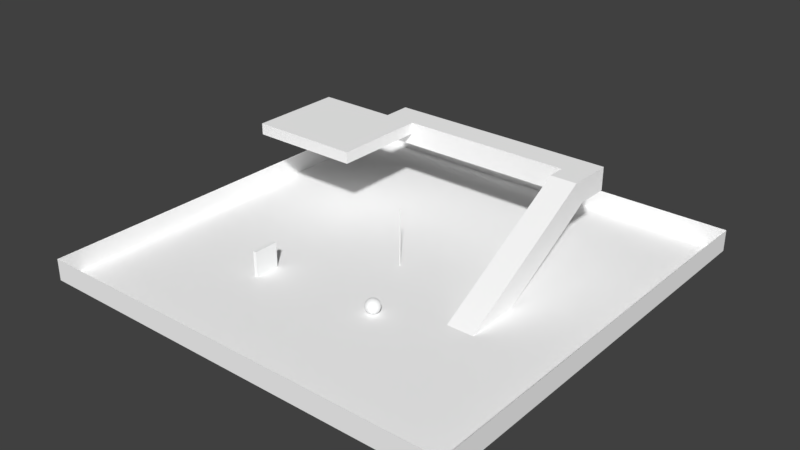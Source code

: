 # Source: level.blend  (saved by Blender 2.79.0; exported with 4.5.12 LTS)
import bpy
from mathutils import Matrix  # noqa: F401  (used for matrix-valued properties, if any)

bpy.ops.wm.read_factory_settings(use_empty=True)
scene = bpy.context.scene
scene.name = 'Scene'

# ---- collections
col_collection_1 = bpy.data.collections.new('Collection 1'); scene.collection.children.link(col_collection_1)
col_collection_11 = bpy.data.collections.new('Collection 11'); scene.collection.children.link(col_collection_11)

# ---- materials (node trees are filled in below, after node groups)
mat_material_001 = bpy.data.materials.new('Material.001')
mat_material_001.alpha_threshold = 0.0
mat_material_001.use_transparent_shadow = False
mat_material_001.diffuse_color = (1.0, 1.0, 1.0, 1.0)
mat_material_001.specular_color = (0.3, 0.5231, 1.0)
mat_material_001.roughness = 0.5
mat_material_003 = bpy.data.materials.new('Material.003')
mat_material_003.alpha_threshold = 0.0
mat_material_003.use_transparent_shadow = False
mat_material_003.diffuse_color = (0.9923, 1.0, 1.0, 1.0)
mat_material_003.specular_color = (0.0, 1.0, 1.0)
mat_material_003.roughness = 0.5
mat_glass = bpy.data.materials.new('Glass')
mat_glass.alpha_threshold = 0.0
mat_glass.use_transparent_shadow = False
mat_glass.specular_color = (0.5, 0.0, 0.0)
mat_glass.roughness = 0.5
mat_material_004 = bpy.data.materials.new('Material.004')
mat_material_004.alpha_threshold = 0.0
mat_material_004.use_transparent_shadow = False
mat_material_004.diffuse_color = (1.0, 1.0, 1.0, 1.0)
mat_material_004.specular_color = (1.0, 0.0, 1.0)
mat_material_004.roughness = 0.5
mat_material = bpy.data.materials.new('Material')
mat_material.alpha_threshold = 0.0
mat_material.use_transparent_shadow = False
mat_material.diffuse_color = (1.0, 1.0, 1.0, 1.0)
mat_material.specular_color = (1.0, 0.0, 1.0)
mat_material.roughness = 0.5

# ---- material node trees

# ---- world
world_world = bpy.data.worlds.new('World'); scene.world = world_world
world_world.color = (0.05088, 0.05088, 0.05088)
world_world.use_sun_shadow = False
world_world.sun_shadow_jitter_overblur = 0.0
world_world.cycles.sampling_method = 'MANUAL'

# ---- meshes
me_cylinder = bpy.data.meshes.new('Cylinder')
me_cylinder.from_pydata([(-0.01219, 8.0, -0.0613), (-0.01219, -3.603e-07, -0.0613), (-0.02392, 8.0, -0.05774), (-0.02392, -3.602e-07, -0.05774), (-0.03472, 8.0, -0.05197), (-0.03472, -3.599e-07, -0.05197), (-0.04419, 8.0, -0.04419), (-0.04419, -3.596e-07, -0.04419), (-0.05197, 8.0, -0.03472), (-0.05197, -3.591e-07, -0.03472), (-0.05774, 8.0, -0.02392), (-0.05774, -3.587e-07, -0.02392), (-0.0613, 8.0, -0.01219), (-0.0613, -3.582e-07, -0.01219), (-0.0625, 8.0, -7.06e-07), (-0.0625, -3.576e-07, -3.563e-07), (-0.0613, 8.0, 0.01219), (-0.0613, -3.571e-07, 0.01219), (-0.05774, 8.0, 0.02392), (-0.05774, -3.566e-07, 0.02392), (-0.05197, 8.0, 0.03472), (-0.05197, -3.561e-07, 0.03472), (-0.04419, 8.0, 0.04419), (-0.04419, -3.557e-07, 0.04419), (-0.03472, 8.0, 0.05197), (-0.03472, -3.554e-07, 0.05197), (-0.02392, 8.0, 0.05774), (-0.02392, -3.551e-07, 0.05774), (-0.01219, 8.0, 0.0613), (-0.01219, -3.549e-07, 0.0613), (2.744e-08, 8.0, 0.0625), (2.744e-08, -3.549e-07, 0.0625), (0.01219, 8.0, 0.0613), (0.01219, -3.549e-07, 0.0613), (0.02392, 8.0, 0.05774), (0.02392, -3.551e-07, 0.05774), (0.03472, 8.0, 0.05197), (0.03472, -3.554e-07, 0.05197), (0.04419, 8.0, 0.04419), (0.04419, -3.557e-07, 0.04419), (0.05197, 8.0, 0.03472), (0.05197, -3.561e-07, 0.03472), (0.05774, 8.0, 0.02392), (0.05774, -3.566e-07, 0.02392), (0.0613, 8.0, 0.01219), (0.0613, -3.571e-07, 0.01219), (0.0625, 8.0, -6.504e-07), (0.0625, -3.576e-07, -3.007e-07), (0.0613, 8.0, -0.01219), (0.0613, -3.582e-07, -0.01219), (0.05774, 8.0, -0.02392), (0.05774, -3.587e-07, -0.02392), (0.05197, 8.0, -0.03472), (0.05197, -3.591e-07, -0.03472), (0.04419, 8.0, -0.04419), (0.04419, -3.596e-07, -0.04419), (0.03472, 8.0, -0.05197), (0.03472, -3.599e-07, -0.05197), (0.02392, 8.0, -0.05774), (0.02392, -3.602e-07, -0.05774), (4.78e-08, 8.0, -0.0625), (0.01219, 8.0, -0.0613), (0.01219, -3.603e-07, -0.0613), (4.78e-08, -3.604e-07, -0.0625), (-0.01219, 8.0, -0.0613), (-0.01219, -3.603e-07, -0.0613), (-0.02392, 8.0, -0.05774), (-0.02392, -3.602e-07, -0.05774), (-0.03472, 8.0, -0.05197), (-0.03472, -3.599e-07, -0.05197), (-0.04419, 8.0, -0.04419), (-0.04419, -3.596e-07, -0.04419), (-0.05197, 8.0, -0.03472), (-0.05197, -3.591e-07, -0.03472), (-0.05774, 8.0, -0.02392), (-0.05774, -3.587e-07, -0.02392), (-0.0613, 8.0, -0.01219), (-0.0613, -3.582e-07, -0.01219), (-0.0625, 8.0, -7.06e-07), (-0.0625, -3.576e-07, -3.563e-07), (-0.0613, 8.0, 0.01219), (-0.0613, -3.571e-07, 0.01219), (-0.05774, 8.0, 0.02392), (-0.05774, -3.566e-07, 0.02392), (-0.05197, 8.0, 0.03472), (-0.05197, -3.561e-07, 0.03472), (-0.04419, 8.0, 0.04419), (-0.04419, -3.557e-07, 0.04419), (-0.03472, 8.0, 0.05197), (-0.03472, -3.554e-07, 0.05197), (-0.02392, 8.0, 0.05774), (-0.02392, -3.551e-07, 0.05774), (-0.01219, 8.0, 0.0613), (-0.01219, -3.549e-07, 0.0613), (2.744e-08, 8.0, 0.0625), (2.744e-08, -3.549e-07, 0.0625), (0.01219, 8.0, 0.0613), (0.01219, -3.549e-07, 0.0613), (0.02392, 8.0, 0.05774), (0.02392, -3.551e-07, 0.05774), (0.03472, 8.0, 0.05197), (0.03472, -3.554e-07, 0.05197), (0.04419, 8.0, 0.04419), (0.04419, -3.557e-07, 0.04419), (0.05197, 8.0, 0.03472), (0.05197, -3.561e-07, 0.03472), (0.05774, 8.0, 0.02392), (0.05774, -3.566e-07, 0.02392), (0.0613, 8.0, 0.01219), (0.0613, -3.571e-07, 0.01219), (0.0625, 8.0, -6.504e-07), (0.0625, -3.576e-07, -3.007e-07), (0.0613, 8.0, -0.01219), (0.0613, -3.582e-07, -0.01219), (0.05774, 8.0, -0.02392), (0.05774, -3.587e-07, -0.02392), (0.05197, 8.0, -0.03472), (0.05197, -3.591e-07, -0.03472), (0.04419, 8.0, -0.04419), (0.04419, -3.596e-07, -0.04419), (0.03472, 8.0, -0.05197), (0.03472, -3.599e-07, -0.05197), (0.02392, 8.0, -0.05774), (0.02392, -3.602e-07, -0.05774), (0.01219, 8.0, -0.0613), (0.01219, -3.603e-07, -0.0613), (4.78e-08, 8.0, -0.0625), (4.78e-08, -3.604e-07, -0.0625)], [], [(127, 125, 123, 121, 119, 117, 115, 113, 111, 109, 107, 105, 103, 101, 99, 97, 95, 93, 91, 89, 87, 85, 83, 81, 79, 77, 75, 73, 71, 69, 67, 65), (1, 64, 60, 63), (3, 2, 64, 1), (124, 126, 0, 66, 68, 70, 72, 74, 76, 78, 80, 82, 84, 86, 88, 90, 92, 94, 96, 98, 100, 102, 104, 106, 108, 110, 112, 114, 116, 118, 120, 122), (5, 4, 2, 3), (7, 6, 4, 5), (9, 8, 6, 7), (11, 10, 8, 9), (13, 12, 10, 11), (15, 14, 12, 13), (17, 16, 14, 15), (19, 18, 16, 17), (21, 20, 18, 19), (23, 22, 20, 21), (25, 24, 22, 23), (27, 26, 24, 25), (29, 28, 26, 27), (31, 30, 28, 29), (33, 32, 30, 31), (35, 34, 32, 33), (37, 36, 34, 35), (39, 38, 36, 37), (41, 40, 38, 39), (43, 42, 40, 41), (45, 44, 42, 43), (47, 46, 44, 45), (49, 48, 46, 47), (51, 50, 48, 49), (53, 52, 50, 51), (55, 54, 52, 53), (57, 56, 54, 55), (59, 58, 56, 57), (62, 61, 58, 59), (63, 60, 61, 62)])
me_cylinder.polygons.foreach_set('use_smooth', [True] * 34)
_uv = me_cylinder.uv_layers.new(name='UVMap')
_uv.uv.foreach_set('vector', [0.5, 0.5313, 0.5061, 0.5306, 0.512, 0.5289, 0.5174, 0.526, 0.5221, 0.5221, 0.526, 0.5174, 0.5289, 0.512, 0.5306, 0.5061, 0.5312, 0.5, 0.5306, 0.4939, 0.5289, 0.488, 0.526, 0.4826, 0.5221, 0.4779, 0.5174, 0.474, 0.512, 0.4711, 0.5061, 0.4694, 0.5, 0.4688, 0.4939, 0.4694, 0.488, 0.4711, 0.4826, 0.474, 0.4779, 0.4779, 0.474, 0.4826, 0.4711, 0.488, 0.4694, 0.4939, 0.4688, 0.5, 0.4694, 0.5061, 0.4711, 0.512, 0.474, 0.5174, 0.4779, 0.5221, 0.4826, 0.526, 0.488, 0.5289, 0.4939, 0.5306, 0.4939, 0.5, 0.4939, 4.5, 0.5, 4.5, 0.5, 0.5, 0.488, 0.5, 0.488, 4.5, 0.4939, 4.5, 0.4939, 0.5, 0.5061, 0.5306, 0.5, 0.5313, 0.4939, 0.5306, 0.488, 0.5289, 0.4826, 0.526, 0.4779, 0.5221, 0.474, 0.5174, 0.4711, 0.512, 0.4694, 0.5061, 0.4688, 0.5, 0.4694, 0.4939, 0.4711, 0.488, 0.474, 0.4826, 0.4779, 0.4779, 0.4826, 0.474, 0.488, 0.4711, 0.4939, 0.4694, 0.5, 0.4688, 0.5061, 0.4694, 0.512, 0.4711, 0.5174, 0.474, 0.5221, 0.4779, 0.526, 0.4826, 0.5289, 0.488, 0.5306, 0.4939, 0.5312, 0.5, 0.5306, 0.5061, 0.5289, 0.512, 0.526, 0.5174, 0.5221, 0.5221, 0.5174, 0.526, 0.512, 0.5289, 0.4826, 0.5, 0.4826, 4.5, 0.488, 4.5, 0.488, 0.5, 0.4779, 0.5, 0.4779, 4.5, 0.4826, 4.5, 0.4826, 0.5, 0.5174, 0.5, 0.5174, 4.5, 0.5221, 4.5, 0.5221, 0.5, 0.512, 0.5, 0.512, 4.5, 0.5174, 4.5, 0.5174, 0.5, 0.5061, 0.5, 0.5061, 4.5, 0.512, 4.5, 0.512, 0.5, 0.5, 0.5, 0.5, 4.5, 0.5061, 4.5, 0.5061, 0.5, 0.4939, 0.5, 0.4939, 4.5, 0.5, 4.5, 0.5, 0.5, 0.488, 0.5, 0.488, 4.5, 0.4939, 4.5, 0.4939, 0.5, 0.4826, 0.5, 0.4826, 4.5, 0.488, 4.5, 0.488, 0.5, 0.4779, 0.5, 0.4779, 4.5, 0.4826, 4.5, 0.4826, 0.5, 0.4826, 0.5, 0.4826, 4.5, 0.4779, 4.5, 0.4779, 0.5, 0.488, 0.5, 0.488, 4.5, 0.4826, 4.5, 0.4826, 0.5, 0.4939, 0.5, 0.4939, 4.5, 0.488, 4.5, 0.488, 0.5, 0.5, 0.5, 0.5, 4.5, 0.4939, 4.5, 0.4939, 0.5, 0.5061, 0.5, 0.5061, 4.5, 0.5, 4.5, 0.5, 0.5, 0.512, 0.5, 0.512, 4.5, 0.5061, 4.5, 0.5061, 0.5, 0.5174, 0.5, 0.5174, 4.5, 0.512, 4.5, 0.512, 0.5, 0.5221, 0.5, 0.5221, 4.5, 0.5174, 4.5, 0.5174, 0.5, 0.4826, 0.5, 0.4826, 4.5, 0.4779, 4.5, 0.4779, 0.5, 0.488, 0.5, 0.488, 4.5, 0.4826, 4.5, 0.4826, 0.5, 0.4939, 0.5, 0.4939, 4.5, 0.488, 4.5, 0.488, 0.5, 0.5, 0.5, 0.5, 4.5, 0.4939, 4.5, 0.4939, 0.5, 0.5061, 0.5, 0.5061, 4.5, 0.5, 4.5, 0.5, 0.5, 0.512, 0.5, 0.512, 4.5, 0.5061, 4.5, 0.5061, 0.5, 0.5174, 0.5, 0.5174, 4.5, 0.512, 4.5, 0.512, 0.5, 0.5221, 0.5, 0.5221, 4.5, 0.5174, 4.5, 0.5174, 0.5, 0.5174, 0.5, 0.5174, 4.5, 0.5221, 4.5, 0.5221, 0.5, 0.512, 0.5, 0.512, 4.5, 0.5174, 4.5, 0.5174, 0.5, 0.5061, 0.5, 0.5061, 4.5, 0.512, 4.5, 0.512, 0.5, 0.5, 0.5, 0.5, 4.5, 0.5061, 4.5, 0.5061, 0.5])
me_cylinder.materials.append(mat_material_001)
me_cylinder.use_remesh_preserve_volume = False
me_cylinder.use_remesh_preserve_attributes = False
me_cylinder.use_mirror_vertex_groups = False
me_cylinder.update()
me_cube_001 = bpy.data.meshes.new('Cube.001')
me_cube_001.from_pydata([(-12.25, 5.986e-07, 13.75), (-12.25, 3.5, 13.75), (-12.25, 4.734e-07, 10.25), (-12.25, 3.5, 10.25), (-11.75, 5.986e-07, 13.75), (-11.75, 3.5, 13.75), (-11.75, 4.734e-07, 10.25), (-11.75, 3.5, 10.25), (-12.25, 4.734e-07, 10.25), (-12.25, 4.734e-07, 10.25), (-12.25, 5.986e-07, 13.75), (-12.25, 5.986e-07, 13.75), (-12.25, 3.5, 13.75), (-12.25, 3.5, 13.75), (-12.25, 3.5, 10.25), (-12.25, 3.5, 10.25), (-11.75, 4.734e-07, 10.25), (-11.75, 4.734e-07, 10.25), (-11.75, 3.5, 10.25), (-11.75, 3.5, 10.25), (-11.75, 5.986e-07, 13.75), (-11.75, 5.986e-07, 13.75), (-11.75, 3.5, 13.75), (-11.75, 3.5, 13.75), (5.075, 1.924, 10.62), (5.108, 1.831, 10.46), (5.138, 1.707, 10.31), (5.162, 1.556, 10.18), (5.18, 1.383, 10.09), (5.191, 1.195, 10.04), (5.195, 1.0, 10.02), (5.191, 0.8049, 10.04), (5.18, 0.6173, 10.09), (5.162, 0.4444, 10.18), (5.138, 0.2929, 10.31), (5.108, 0.1685, 10.46), (5.075, 0.07612, 10.62), (5.038, 0.01922, 10.81), (5.0, 5.118e-07, 11.0), (5.038, 1.981, 10.81), (5.146, 1.924, 10.65), (5.213, 1.831, 10.49), (5.271, 1.707, 10.35), (5.318, 1.556, 10.23), (5.354, 1.383, 10.15), (5.375, 1.195, 10.09), (5.383, 1.0, 10.08), (5.375, 0.8049, 10.09), (5.354, 0.6173, 10.15), (5.318, 0.4444, 10.23), (5.271, 0.2929, 10.35), (5.213, 0.1685, 10.49), (5.146, 0.07612, 10.65), (5.075, 0.01922, 10.82), (5.075, 1.981, 10.82), (5.213, 1.924, 10.68), (5.309, 1.831, 10.54), (5.393, 1.707, 10.41), (5.462, 1.556, 10.31), (5.513, 1.383, 10.23), (5.545, 1.195, 10.18), (5.556, 1.0, 10.17), (5.545, 0.8049, 10.18), (5.513, 0.6173, 10.23), (5.462, 0.4444, 10.31), (5.393, 0.2929, 10.41), (5.309, 0.1685, 10.54), (5.213, 0.07612, 10.68), (5.108, 0.01922, 10.84), (5.108, 1.981, 10.84), (5.271, 1.924, 10.73), (5.393, 1.831, 10.61), (5.5, 1.707, 10.5), (5.588, 1.556, 10.41), (5.653, 1.383, 10.35), (5.694, 1.195, 10.31), (5.707, 1.0, 10.29), (5.694, 0.8049, 10.31), (5.653, 0.6173, 10.35), (5.588, 0.4444, 10.41), (5.5, 0.2929, 10.5), (5.393, 0.1685, 10.61), (5.271, 0.07612, 10.73), (5.138, 0.01922, 10.86), (5.138, 1.981, 10.86), (5.318, 1.924, 10.79), (5.462, 1.831, 10.69), (5.588, 1.707, 10.61), (5.691, 1.556, 10.54), (5.768, 1.383, 10.49), (5.815, 1.195, 10.46), (5.831, 1.0, 10.44), (5.815, 0.8049, 10.46), (5.768, 0.6173, 10.49), (5.691, 0.4444, 10.54), (5.588, 0.2929, 10.61), (5.462, 0.1685, 10.69), (5.318, 0.07612, 10.79), (5.162, 0.01922, 10.89), (5.162, 1.981, 10.89), (5.354, 1.924, 10.85), (5.513, 1.831, 10.79), (5.653, 1.707, 10.73), (5.768, 1.556, 10.68), (5.854, 1.383, 10.65), (5.906, 1.195, 10.62), (5.924, 1.0, 10.62), (5.906, 0.8049, 10.62), (5.854, 0.6173, 10.65), (5.768, 0.4444, 10.68), (5.653, 0.2929, 10.73), (5.513, 0.1685, 10.79), (5.354, 0.07612, 10.85), (5.18, 0.01922, 10.93), (5.18, 1.981, 10.93), (5.375, 1.924, 10.93), (5.545, 1.831, 10.89), (5.694, 1.707, 10.86), (5.815, 1.556, 10.84), (5.906, 1.383, 10.82), (5.962, 1.195, 10.81), (5.981, 1.0, 10.8), (5.962, 0.8049, 10.81), (5.906, 0.6173, 10.82), (5.815, 0.4444, 10.84), (5.694, 0.2929, 10.86), (5.545, 0.1685, 10.89), (5.375, 0.07612, 10.93), (5.191, 0.01922, 10.96), (5.191, 1.981, 10.96), (5.383, 1.924, 11.0), (5.556, 1.831, 11.0), (5.707, 1.707, 11.0), (5.831, 1.556, 11.0), (5.924, 1.383, 11.0), (5.981, 1.195, 11.0), (6.0, 1.0, 11.0), (5.981, 0.8049, 11.0), (5.924, 0.6173, 11.0), (5.831, 0.4444, 11.0), (5.707, 0.2929, 11.0), (5.556, 0.1685, 11.0), (5.383, 0.07612, 11.0), (5.195, 0.01922, 11.0), (5.195, 1.981, 11.0), (5.375, 1.924, 11.07), (5.545, 1.831, 11.11), (5.694, 1.707, 11.14), (5.815, 1.556, 11.16), (5.906, 1.383, 11.18), (5.962, 1.195, 11.19), (5.981, 1.0, 11.2), (5.962, 0.8049, 11.19), (5.906, 0.6173, 11.18), (5.815, 0.4444, 11.16), (5.694, 0.2929, 11.14), (5.545, 0.1685, 11.11), (5.375, 0.07612, 11.07), (5.191, 0.01922, 11.04), (5.191, 1.981, 11.04), (5.354, 1.924, 11.15), (5.513, 1.831, 11.21), (5.653, 1.707, 11.27), (5.768, 1.556, 11.32), (5.854, 1.383, 11.35), (5.906, 1.195, 11.38), (5.924, 1.0, 11.38), (5.906, 0.8049, 11.38), (5.854, 0.6173, 11.35), (5.768, 0.4444, 11.32), (5.653, 0.2929, 11.27), (5.513, 0.1685, 11.21), (5.354, 0.07612, 11.15), (5.18, 0.01922, 11.07), (5.18, 1.981, 11.07), (5.318, 1.924, 11.21), (5.462, 1.831, 11.31), (5.588, 1.707, 11.39), (5.691, 1.556, 11.46), (5.768, 1.383, 11.51), (5.815, 1.195, 11.54), (5.831, 1.0, 11.56), (5.815, 0.8049, 11.54), (5.768, 0.6173, 11.51), (5.691, 0.4444, 11.46), (5.588, 0.2929, 11.39), (5.462, 0.1685, 11.31), (5.318, 0.07612, 11.21), (5.162, 0.01922, 11.11), (5.162, 1.981, 11.11), (5.271, 1.924, 11.27), (5.393, 1.831, 11.39), (5.5, 1.707, 11.5), (5.588, 1.556, 11.59), (5.653, 1.383, 11.65), (5.694, 1.195, 11.69), (5.707, 1.0, 11.71), (5.694, 0.8049, 11.69), (5.653, 0.6173, 11.65), (5.588, 0.4444, 11.59), (5.5, 0.2929, 11.5), (5.393, 0.1685, 11.39), (5.271, 0.07612, 11.27), (5.138, 0.01922, 11.14), (5.138, 1.981, 11.14), (5.213, 1.924, 11.32), (5.309, 1.831, 11.46), (5.393, 1.707, 11.59), (5.462, 1.556, 11.69), (5.513, 1.383, 11.77), (5.545, 1.195, 11.82), (5.556, 1.0, 11.83), (5.545, 0.8049, 11.82), (5.513, 0.6173, 11.77), (5.462, 0.4444, 11.69), (5.393, 0.2929, 11.59), (5.309, 0.1685, 11.46), (5.213, 0.07612, 11.32), (5.108, 0.01922, 11.16), (5.108, 1.981, 11.16), (5.146, 1.924, 11.35), (5.213, 1.831, 11.51), (5.271, 1.707, 11.65), (5.318, 1.556, 11.77), (5.354, 1.383, 11.85), (5.375, 1.195, 11.91), (5.383, 1.0, 11.92), (5.375, 0.8049, 11.91), (5.354, 0.6173, 11.85), (5.318, 0.4444, 11.77), (5.271, 0.2929, 11.65), (5.213, 0.1685, 11.51), (5.146, 0.07612, 11.35), (5.075, 0.01922, 11.18), (5.075, 1.981, 11.18), (5.075, 1.924, 11.38), (5.108, 1.831, 11.54), (5.138, 1.707, 11.69), (5.162, 1.556, 11.82), (5.18, 1.383, 11.91), (5.191, 1.195, 11.96), (5.195, 1.0, 11.98), (5.191, 0.8049, 11.96), (5.18, 0.6173, 11.91), (5.162, 0.4444, 11.82), (5.138, 0.2929, 11.69), (5.108, 0.1685, 11.54), (5.075, 0.07612, 11.38), (5.038, 0.01922, 11.19), (5.038, 1.981, 11.19), (5.0, 1.924, 11.38), (5.0, 1.831, 11.56), (5.0, 1.707, 11.71), (5.0, 1.556, 11.83), (5.0, 1.383, 11.92), (5.0, 1.195, 11.98), (5.0, 1.0, 12.0), (5.0, 0.8049, 11.98), (5.0, 0.6173, 11.92), (5.0, 0.4444, 11.83), (5.0, 0.2929, 11.71), (5.0, 0.1685, 11.56), (5.0, 0.07612, 11.38), (5.0, 0.01922, 11.2), (5.0, 1.981, 11.2), (4.925, 1.924, 11.38), (4.892, 1.831, 11.54), (4.862, 1.707, 11.69), (4.838, 1.556, 11.82), (4.82, 1.383, 11.91), (4.809, 1.195, 11.96), (4.805, 1.0, 11.98), (4.809, 0.8049, 11.96), (4.82, 0.6173, 11.91), (4.838, 0.4444, 11.82), (4.862, 0.2929, 11.69), (4.892, 0.1685, 11.54), (4.925, 0.07612, 11.38), (4.962, 0.01922, 11.19), (4.962, 1.981, 11.19), (4.854, 1.924, 11.35), (4.787, 1.831, 11.51), (4.729, 1.707, 11.65), (4.682, 1.556, 11.77), (4.646, 1.383, 11.85), (4.625, 1.195, 11.91), (4.617, 1.0, 11.92), (4.625, 0.8049, 11.91), (4.646, 0.6173, 11.85), (4.682, 0.4444, 11.77), (4.729, 0.2929, 11.65), (4.787, 0.1685, 11.51), (4.854, 0.07612, 11.35), (4.925, 0.01922, 11.18), (4.925, 1.981, 11.18), (5.0, 2.0, 11.0), (4.787, 1.924, 11.32), (4.691, 1.831, 11.46), (4.607, 1.707, 11.59), (4.538, 1.556, 11.69), (4.487, 1.383, 11.77), (4.455, 1.195, 11.82), (4.444, 1.0, 11.83), (4.455, 0.8049, 11.82), (4.487, 0.6173, 11.77), (4.538, 0.4444, 11.69), (4.607, 0.2929, 11.59), (4.691, 0.1685, 11.46), (4.787, 0.07612, 11.32), (4.892, 0.01922, 11.16), (4.892, 1.981, 11.16), (4.729, 1.924, 11.27), (4.607, 1.831, 11.39), (4.5, 1.707, 11.5), (4.412, 1.556, 11.59), (4.347, 1.383, 11.65), (4.306, 1.195, 11.69), (4.293, 1.0, 11.71), (4.306, 0.8049, 11.69), (4.347, 0.6173, 11.65), (4.412, 0.4444, 11.59), (4.5, 0.2929, 11.5), (4.607, 0.1685, 11.39), (4.729, 0.07612, 11.27), (4.862, 0.01922, 11.14), (4.862, 1.981, 11.14), (4.682, 1.924, 11.21), (4.538, 1.831, 11.31), (4.412, 1.707, 11.39), (4.309, 1.556, 11.46), (4.232, 1.383, 11.51), (4.185, 1.195, 11.54), (4.169, 1.0, 11.56), (4.185, 0.8049, 11.54), (4.232, 0.6173, 11.51), (4.309, 0.4444, 11.46), (4.412, 0.2929, 11.39), (4.538, 0.1685, 11.31), (4.682, 0.07612, 11.21), (4.838, 0.01922, 11.11), (4.838, 1.981, 11.11), (4.646, 1.924, 11.15), (4.487, 1.831, 11.21), (4.347, 1.707, 11.27), (4.232, 1.556, 11.32), (4.146, 1.383, 11.35), (4.094, 1.195, 11.38), (4.076, 1.0, 11.38), (4.094, 0.8049, 11.38), (4.146, 0.6173, 11.35), (4.232, 0.4444, 11.32), (4.347, 0.2929, 11.27), (4.487, 0.1685, 11.21), (4.646, 0.07612, 11.15), (4.82, 0.01922, 11.07), (4.82, 1.981, 11.07), (4.625, 1.924, 11.07), (4.455, 1.831, 11.11), (4.306, 1.707, 11.14), (4.185, 1.556, 11.16), (4.094, 1.383, 11.18), (4.038, 1.195, 11.19), (4.019, 1.0, 11.2), (4.038, 0.8049, 11.19), (4.094, 0.6173, 11.18), (4.185, 0.4444, 11.16), (4.306, 0.2929, 11.14), (4.455, 0.1685, 11.11), (4.625, 0.07612, 11.07), (4.809, 0.01922, 11.04), (4.809, 1.981, 11.04), (4.617, 1.924, 11.0), (4.444, 1.831, 11.0), (4.293, 1.707, 11.0), (4.169, 1.556, 11.0), (4.076, 1.383, 11.0), (4.019, 1.195, 11.0), (4.0, 1.0, 11.0), (4.019, 0.8049, 11.0), (4.076, 0.6173, 11.0), (4.169, 0.4444, 11.0), (4.293, 0.2929, 11.0), (4.444, 0.1685, 11.0), (4.617, 0.07612, 11.0), (4.805, 0.01922, 11.0), (4.805, 1.981, 11.0), (4.625, 1.924, 10.93), (4.455, 1.831, 10.89), (4.306, 1.707, 10.86), (4.185, 1.556, 10.84), (4.094, 1.383, 10.82), (4.038, 1.195, 10.81), (4.019, 1.0, 10.8), (4.038, 0.8049, 10.81), (4.094, 0.6173, 10.82), (4.185, 0.4444, 10.84), (4.306, 0.2929, 10.86), (4.455, 0.1685, 10.89), (4.625, 0.07612, 10.93), (4.809, 0.01922, 10.96), (4.809, 1.981, 10.96), (4.646, 1.924, 10.85), (4.487, 1.831, 10.79), (4.347, 1.707, 10.73), (4.232, 1.556, 10.68), (4.146, 1.383, 10.65), (4.094, 1.195, 10.62), (4.076, 1.0, 10.62), (4.094, 0.8049, 10.62), (4.146, 0.6173, 10.65), (4.232, 0.4444, 10.68), (4.347, 0.2929, 10.73), (4.487, 0.1685, 10.79), (4.646, 0.07612, 10.85), (4.82, 0.01922, 10.93), (4.82, 1.981, 10.93), (4.682, 1.924, 10.79), (4.538, 1.831, 10.69), (4.412, 1.707, 10.61), (4.309, 1.556, 10.54), (4.232, 1.383, 10.49), (4.185, 1.195, 10.46), (4.169, 1.0, 10.44), (4.185, 0.8049, 10.46), (4.232, 0.6173, 10.49), (4.309, 0.4444, 10.54), (4.412, 0.2929, 10.61), (4.538, 0.1685, 10.69), (4.682, 0.07612, 10.79), (4.838, 0.01922, 10.89), (4.838, 1.981, 10.89), (4.729, 1.924, 10.73), (4.607, 1.831, 10.61), (4.5, 1.707, 10.5), (4.412, 1.556, 10.41), (4.347, 1.383, 10.35), (4.306, 1.195, 10.31), (4.293, 1.0, 10.29), (4.306, 0.8049, 10.31), (4.347, 0.6173, 10.35), (4.412, 0.4444, 10.41), (4.5, 0.2929, 10.5), (4.607, 0.1685, 10.61), (4.729, 0.07612, 10.73), (4.862, 0.01922, 10.86), (4.862, 1.981, 10.86), (4.787, 1.924, 10.68), (4.691, 1.831, 10.54), (4.607, 1.707, 10.41), (4.538, 1.556, 10.31), (4.487, 1.383, 10.23), (4.455, 1.195, 10.18), (4.444, 1.0, 10.17), (4.455, 0.8049, 10.18), (4.487, 0.6173, 10.23), (4.538, 0.4444, 10.31), (4.607, 0.2929, 10.41), (4.691, 0.1685, 10.54), (4.787, 0.07612, 10.68), (4.892, 0.01922, 10.84), (4.892, 1.981, 10.84), (4.854, 1.924, 10.65), (4.787, 1.831, 10.49), (4.729, 1.707, 10.35), (4.682, 1.556, 10.23), (4.646, 1.383, 10.15), (4.625, 1.195, 10.09), (4.617, 1.0, 10.08), (4.625, 0.8049, 10.09), (4.646, 0.6173, 10.15), (4.682, 0.4444, 10.23), (4.729, 0.2929, 10.35), (4.787, 0.1685, 10.49), (4.854, 0.07612, 10.65), (4.925, 0.01922, 10.82), (4.925, 1.981, 10.82), (4.925, 1.924, 10.62), (4.892, 1.831, 10.46), (4.862, 1.707, 10.31), (4.838, 1.556, 10.18), (4.82, 1.383, 10.09), (4.809, 1.195, 10.04), (4.805, 1.0, 10.02), (4.809, 0.8049, 10.04), (4.82, 0.6173, 10.09), (4.838, 0.4444, 10.18), (4.862, 0.2929, 10.31), (4.892, 0.1685, 10.46), (4.925, 0.07612, 10.62), (4.962, 0.01922, 10.81), (4.962, 1.981, 10.81), (5.0, 1.924, 10.62), (5.0, 1.831, 10.44), (5.0, 1.707, 10.29), (5.0, 1.556, 10.17), (5.0, 1.383, 10.08), (5.0, 1.195, 10.02), (5.0, 1.0, 10.0), (5.0, 0.8049, 10.02), (5.0, 0.6173, 10.08), (5.0, 0.4444, 10.17), (5.0, 0.2929, 10.29), (5.0, 0.1685, 10.44), (5.0, 0.07612, 10.62), (5.0, 0.01922, 10.8), (5.0, 1.981, 10.8)], [], [(10, 12, 14, 8), (9, 15, 18, 16), (17, 19, 22, 20), (21, 23, 13, 11), (2, 6, 4, 0), (7, 3, 1, 5), (497, 496, 29, 30), (504, 503, 36, 37), (496, 495, 28, 29), (503, 502, 35, 36), (495, 494, 27, 28), (502, 501, 34, 35), (494, 493, 26, 27), (501, 500, 33, 34), (493, 492, 25, 26), (500, 499, 32, 33), (492, 491, 24, 25), (499, 498, 31, 32), (491, 505, 39, 24), (498, 497, 30, 31), (38, 504, 37), (505, 295, 39), (25, 24, 40, 41), (24, 39, 54, 40), (33, 32, 48, 49), (26, 25, 41, 42), (34, 33, 49, 50), (27, 26, 42, 43), (35, 34, 50, 51), (28, 27, 43, 44), (36, 35, 51, 52), (29, 28, 44, 45), (37, 36, 52, 53), (30, 29, 45, 46), (38, 37, 53), (31, 30, 46, 47), (39, 295, 54), (32, 31, 47, 48), (51, 50, 65, 66), (44, 43, 58, 59), (52, 51, 66, 67), (45, 44, 59, 60), (53, 52, 67, 68), (46, 45, 60, 61), (38, 53, 68), (47, 46, 61, 62), (54, 295, 69), (40, 54, 69, 55), (48, 47, 62, 63), (41, 40, 55, 56), (49, 48, 63, 64), (42, 41, 56, 57), (50, 49, 64, 65), (43, 42, 57, 58), (55, 69, 84, 70), (63, 62, 77, 78), (56, 55, 70, 71), (64, 63, 78, 79), (57, 56, 71, 72), (65, 64, 79, 80), (58, 57, 72, 73), (66, 65, 80, 81), (59, 58, 73, 74), (67, 66, 81, 82), (60, 59, 74, 75), (68, 67, 82, 83), (61, 60, 75, 76), (38, 68, 83), (62, 61, 76, 77), (69, 295, 84), (82, 81, 96, 97), (75, 74, 89, 90), (83, 82, 97, 98), (76, 75, 90, 91), (38, 83, 98), (77, 76, 91, 92), (84, 295, 99), (70, 84, 99, 85), (78, 77, 92, 93), (71, 70, 85, 86), (79, 78, 93, 94), (72, 71, 86, 87), (80, 79, 94, 95), (73, 72, 87, 88), (81, 80, 95, 96), (74, 73, 88, 89), (86, 85, 100, 101), (94, 93, 108, 109), (87, 86, 101, 102), (95, 94, 109, 110), (88, 87, 102, 103), (96, 95, 110, 111), (89, 88, 103, 104), (97, 96, 111, 112), (90, 89, 104, 105), (98, 97, 112, 113), (91, 90, 105, 106), (38, 98, 113), (92, 91, 106, 107), (99, 295, 114), (85, 99, 114, 100), (93, 92, 107, 108), (105, 104, 119, 120), (113, 112, 127, 128), (106, 105, 120, 121), (38, 113, 128), (107, 106, 121, 122), (114, 295, 129), (100, 114, 129, 115), (108, 107, 122, 123), (101, 100, 115, 116), (109, 108, 123, 124), (102, 101, 116, 117), (110, 109, 124, 125), (103, 102, 117, 118), (111, 110, 125, 126), (104, 103, 118, 119), (112, 111, 126, 127), (124, 123, 138, 139), (117, 116, 131, 132), (125, 124, 139, 140), (118, 117, 132, 133), (126, 125, 140, 141), (119, 118, 133, 134), (127, 126, 141, 142), (120, 119, 134, 135), (128, 127, 142, 143), (121, 120, 135, 136), (38, 128, 143), (122, 121, 136, 137), (129, 295, 144), (115, 129, 144, 130), (123, 122, 137, 138), (116, 115, 130, 131), (143, 142, 157, 158), (136, 135, 150, 151), (38, 143, 158), (137, 136, 151, 152), (144, 295, 159), (130, 144, 159, 145), (138, 137, 152, 153), (131, 130, 145, 146), (139, 138, 153, 154), (132, 131, 146, 147), (140, 139, 154, 155), (133, 132, 147, 148), (141, 140, 155, 156), (134, 133, 148, 149), (142, 141, 156, 157), (135, 134, 149, 150), (147, 146, 161, 162), (155, 154, 169, 170), (148, 147, 162, 163), (156, 155, 170, 171), (149, 148, 163, 164), (157, 156, 171, 172), (150, 149, 164, 165), (158, 157, 172, 173), (151, 150, 165, 166), (38, 158, 173), (152, 151, 166, 167), (159, 295, 174), (145, 159, 174, 160), (153, 152, 167, 168), (146, 145, 160, 161), (154, 153, 168, 169), (166, 165, 180, 181), (38, 173, 188), (167, 166, 181, 182), (174, 295, 189), (160, 174, 189, 175), (168, 167, 182, 183), (161, 160, 175, 176), (169, 168, 183, 184), (162, 161, 176, 177), (170, 169, 184, 185), (163, 162, 177, 178), (171, 170, 185, 186), (164, 163, 178, 179), (172, 171, 186, 187), (165, 164, 179, 180), (173, 172, 187, 188), (185, 184, 199, 200), (178, 177, 192, 193), (186, 185, 200, 201), (179, 178, 193, 194), (187, 186, 201, 202), (180, 179, 194, 195), (188, 187, 202, 203), (181, 180, 195, 196), (38, 188, 203), (182, 181, 196, 197), (189, 295, 204), (175, 189, 204, 190), (183, 182, 197, 198), (176, 175, 190, 191), (184, 183, 198, 199), (177, 176, 191, 192), (38, 203, 218), (197, 196, 211, 212), (204, 295, 219), (190, 204, 219, 205), (198, 197, 212, 213), (191, 190, 205, 206), (199, 198, 213, 214), (192, 191, 206, 207), (200, 199, 214, 215), (193, 192, 207, 208), (201, 200, 215, 216), (194, 193, 208, 209), (202, 201, 216, 217), (195, 194, 209, 210), (203, 202, 217, 218), (196, 195, 210, 211), (216, 215, 230, 231), (209, 208, 223, 224), (217, 216, 231, 232), (210, 209, 224, 225), (218, 217, 232, 233), (211, 210, 225, 226), (38, 218, 233), (212, 211, 226, 227), (219, 295, 234), (205, 219, 234, 220), (213, 212, 227, 228), (206, 205, 220, 221), (214, 213, 228, 229), (207, 206, 221, 222), (215, 214, 229, 230), (208, 207, 222, 223), (234, 295, 249), (220, 234, 249, 235), (228, 227, 242, 243), (221, 220, 235, 236), (229, 228, 243, 244), (222, 221, 236, 237), (230, 229, 244, 245), (223, 222, 237, 238), (231, 230, 245, 246), (224, 223, 238, 239), (232, 231, 246, 247), (225, 224, 239, 240), (233, 232, 247, 248), (226, 225, 240, 241), (38, 233, 248), (227, 226, 241, 242), (239, 238, 253, 254), (247, 246, 261, 262), (240, 239, 254, 255), (248, 247, 262, 263), (241, 240, 255, 256), (38, 248, 263), (242, 241, 256, 257), (249, 295, 264), (235, 249, 264, 250), (243, 242, 257, 258), (236, 235, 250, 251), (244, 243, 258, 259), (237, 236, 251, 252), (245, 244, 259, 260), (238, 237, 252, 253), (246, 245, 260, 261), (258, 257, 272, 273), (251, 250, 265, 266), (259, 258, 273, 274), (252, 251, 266, 267), (260, 259, 274, 275), (253, 252, 267, 268), (261, 260, 275, 276), (254, 253, 268, 269), (262, 261, 276, 277), (255, 254, 269, 270), (263, 262, 277, 278), (256, 255, 270, 271), (38, 263, 278), (257, 256, 271, 272), (264, 295, 279), (250, 264, 279, 265), (277, 276, 291, 292), (270, 269, 284, 285), (278, 277, 292, 293), (271, 270, 285, 286), (38, 278, 293), (272, 271, 286, 287), (279, 295, 294), (265, 279, 294, 280), (273, 272, 287, 288), (266, 265, 280, 281), (274, 273, 288, 289), (267, 266, 281, 282), (275, 274, 289, 290), (268, 267, 282, 283), (276, 275, 290, 291), (269, 268, 283, 284), (281, 280, 296, 297), (289, 288, 304, 305), (282, 281, 297, 298), (290, 289, 305, 306), (283, 282, 298, 299), (291, 290, 306, 307), (284, 283, 299, 300), (292, 291, 307, 308), (285, 284, 300, 301), (293, 292, 308, 309), (286, 285, 301, 302), (38, 293, 309), (287, 286, 302, 303), (294, 295, 310), (280, 294, 310, 296), (288, 287, 303, 304), (301, 300, 315, 316), (309, 308, 323, 324), (302, 301, 316, 317), (38, 309, 324), (303, 302, 317, 318), (310, 295, 325), (296, 310, 325, 311), (304, 303, 318, 319), (297, 296, 311, 312), (305, 304, 319, 320), (298, 297, 312, 313), (306, 305, 320, 321), (299, 298, 313, 314), (307, 306, 321, 322), (300, 299, 314, 315), (308, 307, 322, 323), (320, 319, 334, 335), (313, 312, 327, 328), (321, 320, 335, 336), (314, 313, 328, 329), (322, 321, 336, 337), (315, 314, 329, 330), (323, 322, 337, 338), (316, 315, 330, 331), (324, 323, 338, 339), (317, 316, 331, 332), (38, 324, 339), (318, 317, 332, 333), (325, 295, 340), (311, 325, 340, 326), (319, 318, 333, 334), (312, 311, 326, 327), (339, 338, 353, 354), (332, 331, 346, 347), (38, 339, 354), (333, 332, 347, 348), (340, 295, 355), (326, 340, 355, 341), (334, 333, 348, 349), (327, 326, 341, 342), (335, 334, 349, 350), (328, 327, 342, 343), (336, 335, 350, 351), (329, 328, 343, 344), (337, 336, 351, 352), (330, 329, 344, 345), (338, 337, 352, 353), (331, 330, 345, 346), (351, 350, 365, 366), (344, 343, 358, 359), (352, 351, 366, 367), (345, 344, 359, 360), (353, 352, 367, 368), (346, 345, 360, 361), (354, 353, 368, 369), (347, 346, 361, 362), (38, 354, 369), (348, 347, 362, 363), (355, 295, 370), (341, 355, 370, 356), (349, 348, 363, 364), (342, 341, 356, 357), (350, 349, 364, 365), (343, 342, 357, 358), (38, 369, 384), (363, 362, 377, 378), (370, 295, 385), (356, 370, 385, 371), (364, 363, 378, 379), (357, 356, 371, 372), (365, 364, 379, 380), (358, 357, 372, 373), (366, 365, 380, 381), (359, 358, 373, 374), (367, 366, 381, 382), (360, 359, 374, 375), (368, 367, 382, 383), (361, 360, 375, 376), (369, 368, 383, 384), (362, 361, 376, 377), (374, 373, 388, 389), (382, 381, 396, 397), (375, 374, 389, 390), (383, 382, 397, 398), (376, 375, 390, 391), (384, 383, 398, 399), (377, 376, 391, 392), (38, 384, 399), (378, 377, 392, 393), (385, 295, 400), (371, 385, 400, 386), (379, 378, 393, 394), (372, 371, 386, 387), (380, 379, 394, 395), (373, 372, 387, 388), (381, 380, 395, 396), (393, 392, 407, 408), (400, 295, 415), (386, 400, 415, 401), (394, 393, 408, 409), (387, 386, 401, 402), (395, 394, 409, 410), (388, 387, 402, 403), (396, 395, 410, 411), (389, 388, 403, 404), (397, 396, 411, 412), (390, 389, 404, 405), (398, 397, 412, 413), (391, 390, 405, 406), (399, 398, 413, 414), (392, 391, 406, 407), (38, 399, 414), (412, 411, 426, 427), (405, 404, 419, 420), (413, 412, 427, 428), (406, 405, 420, 421), (414, 413, 428, 429), (407, 406, 421, 422), (38, 414, 429), (408, 407, 422, 423), (415, 295, 430), (401, 415, 430, 416), (409, 408, 423, 424), (402, 401, 416, 417), (410, 409, 424, 425), (403, 402, 417, 418), (411, 410, 425, 426), (404, 403, 418, 419), (430, 295, 445), (416, 430, 445, 431), (424, 423, 438, 439), (417, 416, 431, 432), (425, 424, 439, 440), (418, 417, 432, 433), (426, 425, 440, 441), (419, 418, 433, 434), (427, 426, 441, 442), (420, 419, 434, 435), (428, 427, 442, 443), (421, 420, 435, 436), (429, 428, 443, 444), (422, 421, 436, 437), (38, 429, 444), (423, 422, 437, 438), (435, 434, 449, 450), (443, 442, 457, 458), (436, 435, 450, 451), (444, 443, 458, 459), (437, 436, 451, 452), (38, 444, 459), (438, 437, 452, 453), (445, 295, 460), (431, 445, 460, 446), (439, 438, 453, 454), (432, 431, 446, 447), (440, 439, 454, 455), (433, 432, 447, 448), (441, 440, 455, 456), (434, 433, 448, 449), (442, 441, 456, 457), (454, 453, 468, 469), (447, 446, 461, 462), (455, 454, 469, 470), (448, 447, 462, 463), (456, 455, 470, 471), (449, 448, 463, 464), (457, 456, 471, 472), (450, 449, 464, 465), (458, 457, 472, 473), (451, 450, 465, 466), (459, 458, 473, 474), (452, 451, 466, 467), (38, 459, 474), (453, 452, 467, 468), (460, 295, 475), (446, 460, 475, 461), (473, 472, 487, 488), (466, 465, 480, 481), (474, 473, 488, 489), (467, 466, 481, 482), (38, 474, 489), (468, 467, 482, 483), (475, 295, 490), (461, 475, 490, 476), (469, 468, 483, 484), (462, 461, 476, 477), (470, 469, 484, 485), (463, 462, 477, 478), (471, 470, 485, 486), (464, 463, 478, 479), (472, 471, 486, 487), (465, 464, 479, 480), (485, 484, 499, 500), (478, 477, 492, 493), (486, 485, 500, 501), (479, 478, 493, 494), (487, 486, 501, 502), (480, 479, 494, 495), (488, 487, 502, 503), (481, 480, 495, 496), (489, 488, 503, 504), (482, 481, 496, 497), (38, 489, 504), (483, 482, 497, 498), (490, 295, 505), (476, 490, 505, 491), (484, 483, 498, 499), (477, 476, 491, 492)])
me_cube_001.polygons.foreach_set('use_smooth', [0, 0, 0, 0, 0, 0, 1, 1, 1, 1, 1, 1, 1, 1, 1, 1, 1, 1, 1, 1, 1, 1, 1, 1, 1, 1, 1, 1, 1, 1, 1, 1, 1, 1, 1, 1, 1, 1, 1, 1, 1, 1, 1, 1, 1, 1, 1, 1, 1, 1, 1, 1, 1, 1, 1, 1, 1, 1, 1, 1, 1, 1, 1, 1, 1, 1, 1, 1, 1, 1, 1, 1, 1, 1, 1, 1, 1, 1, 1, 1, 1, 1, 1, 1, 1, 1, 1, 1, 1, 1, 1, 1, 1, 1, 1, 1, 1, 1, 1, 1, 1, 1, 1, 1, 1, 1, 1, 1, 1, 1, 1, 1, 1, 1, 1, 1, 1, 1, 1, 1, 1, 1, 1, 1, 1, 1, 1, 1, 1, 1, 1, 1, 1, 1, 1, 1, 1, 1, 1, 1, 1, 1, 1, 1, 1, 1, 1, 1, 1, 1, 1, 1, 1, 1, 1, 1, 1, 1, 1, 1, 1, 1, 1, 1, 1, 1, 1, 1, 1, 1, 1, 1, 1, 1, 1, 1, 1, 1, 1, 1, 1, 1, 1, 1, 1, 1, 1, 1, 1, 1, 1, 1, 1, 1, 1, 1, 1, 1, 1, 1, 1, 1, 1, 1, 1, 1, 1, 1, 1, 1, 1, 1, 1, 1, 1, 1, 1, 1, 1, 1, 1, 1, 1, 1, 1, 1, 1, 1, 1, 1, 1, 1, 1, 1, 1, 1, 1, 1, 1, 1, 1, 1, 1, 1, 1, 1, 1, 1, 1, 1, 1, 1, 1, 1, 1, 1, 1, 1, 1, 1, 1, 1, 1, 1, 1, 1, 1, 1, 1, 1, 1, 1, 1, 1, 1, 1, 1, 1, 1, 1, 1, 1, 1, 1, 1, 1, 1, 1, 1, 1, 1, 1, 1, 1, 1, 1, 1, 1, 1, 1, 1, 1, 1, 1, 1, 1, 1, 1, 1, 1, 1, 1, 1, 1, 1, 1, 1, 1, 1, 1, 1, 1, 1, 1, 1, 1, 1, 1, 1, 1, 1, 1, 1, 1, 1, 1, 1, 1, 1, 1, 1, 1, 1, 1, 1, 1, 1, 1, 1, 1, 1, 1, 1, 1, 1, 1, 1, 1, 1, 1, 1, 1, 1, 1, 1, 1, 1, 1, 1, 1, 1, 1, 1, 1, 1, 1, 1, 1, 1, 1, 1, 1, 1, 1, 1, 1, 1, 1, 1, 1, 1, 1, 1, 1, 1, 1, 1, 1, 1, 1, 1, 1, 1, 1, 1, 1, 1, 1, 1, 1, 1, 1, 1, 1, 1, 1, 1, 1, 1, 1, 1, 1, 1, 1, 1, 1, 1, 1, 1, 1, 1, 1, 1, 1, 1, 1, 1, 1, 1, 1, 1, 1, 1, 1, 1, 1, 1, 1, 1, 1, 1, 1, 1, 1, 1, 1, 1, 1, 1, 1, 1, 1, 1, 1, 1, 1, 1, 1, 1, 1, 1, 1, 1, 1, 1, 1, 1, 1, 1, 1, 1, 1, 1, 1, 1, 1, 1, 1, 1, 1, 1, 1, 1, 1, 1, 1, 1, 1, 1, 1, 1, 1, 1, 1, 1, 1, 1, 1, 1, 1, 1, 1, 1, 1, 1, 1, 1, 1])
_uv = me_cube_001.uv_layers.new(name='UVMap')
_uv.uv.foreach_set('vector', [0.5, 0.375, 2.25, 0.375, 2.25, -1.375, 0.5, -1.375, 0.375, 0.5, 0.375, 2.25, 0.625, 2.25, 0.625, 0.5, 0.5, 0.625, 2.25, 0.625, 2.25, 2.375, 0.5, 2.375, 0.625, 0.5, 0.625, 2.25, 0.375, 2.25, 0.375, 0.5, 0.375, 0.625, 0.625, 0.625, 0.625, 2.375, 0.375, 2.375, 0.625, 0.625, 0.375, 0.625, 0.375, 2.375, 0.625, 2.375, 0.6396, 0.4259, 0.6385, 0.4309, 0.6407, 0.4322, 0.6419, 0.4273, 0.6403, 0.3964, 0.641, 0.3986, 0.6419, 0.3993, 0.6407, 0.3967, 0.6385, 0.4309, 0.6372, 0.4354, 0.6393, 0.4366, 0.6407, 0.4322, 0.641, 0.3986, 0.6415, 0.4018, 0.6428, 0.4027, 0.6419, 0.3993, 0.6372, 0.4354, 0.6359, 0.4391, 0.6377, 0.4402, 0.6393, 0.4366, 0.6415, 0.4018, 0.6417, 0.4057, 0.6433, 0.4069, 0.6428, 0.4027, 0.6359, 0.4391, 0.6345, 0.4421, 0.6361, 0.443, 0.6377, 0.4402, 0.6417, 0.4057, 0.6416, 0.4103, 0.6435, 0.4116, 0.6433, 0.4069, 0.6345, 0.4421, 0.6331, 0.444, 0.6344, 0.4447, 0.6361, 0.443, 0.6416, 0.4103, 0.6412, 0.4153, 0.6433, 0.4168, 0.6435, 0.4116, 0.6331, 0.444, 0.6318, 0.445, 0.6327, 0.4455, 0.6344, 0.4447, 0.6412, 0.4153, 0.6406, 0.4206, 0.6428, 0.4221, 0.6433, 0.4168, 0.6318, 0.445, 0.6307, 0.445, 0.6311, 0.4452, 0.6327, 0.4455, 0.6406, 0.4206, 0.6396, 0.4259, 0.6419, 0.4273, 0.6428, 0.4221, 0.6393, 0.3952, 0.6403, 0.3964, 0.6407, 0.3967, 0.6307, 0.445, 0.6297, 0.444, 0.6311, 0.4452, 0.6344, 0.4447, 0.6327, 0.4455, 0.6334, 0.4458, 0.6354, 0.4452, 0.6327, 0.4455, 0.6311, 0.4452, 0.6315, 0.4454, 0.6334, 0.4458, 0.6435, 0.4116, 0.6433, 0.4168, 0.6451, 0.4179, 0.6451, 0.4127, 0.6361, 0.443, 0.6344, 0.4447, 0.6354, 0.4452, 0.6374, 0.4436, 0.6433, 0.4069, 0.6435, 0.4116, 0.6451, 0.4127, 0.6447, 0.4078, 0.6377, 0.4402, 0.6361, 0.443, 0.6374, 0.4436, 0.6394, 0.441, 0.6428, 0.4027, 0.6433, 0.4069, 0.6447, 0.4078, 0.6438, 0.4035, 0.6393, 0.4366, 0.6377, 0.4402, 0.6394, 0.441, 0.6411, 0.4375, 0.6419, 0.3993, 0.6428, 0.4027, 0.6438, 0.4035, 0.6426, 0.3998, 0.6407, 0.4322, 0.6393, 0.4366, 0.6411, 0.4375, 0.6426, 0.4333, 0.6407, 0.3967, 0.6419, 0.3993, 0.6426, 0.3998, 0.6411, 0.397, 0.6419, 0.4273, 0.6407, 0.4322, 0.6426, 0.4333, 0.6438, 0.4285, 0.6393, 0.3952, 0.6407, 0.3967, 0.6411, 0.397, 0.6428, 0.4221, 0.6419, 0.4273, 0.6438, 0.4285, 0.6447, 0.4233, 0.6311, 0.4452, 0.6297, 0.444, 0.6315, 0.4454, 0.6433, 0.4168, 0.6428, 0.4221, 0.6447, 0.4233, 0.6451, 0.4179, 0.6438, 0.4035, 0.6447, 0.4078, 0.6457, 0.4085, 0.6446, 0.4041, 0.6411, 0.4375, 0.6394, 0.441, 0.6406, 0.4415, 0.6425, 0.4381, 0.6426, 0.3998, 0.6438, 0.4035, 0.6446, 0.4041, 0.6432, 0.4002, 0.6426, 0.4333, 0.6411, 0.4375, 0.6425, 0.4381, 0.6441, 0.4339, 0.6411, 0.397, 0.6426, 0.3998, 0.6432, 0.4002, 0.6414, 0.3972, 0.6438, 0.4285, 0.6426, 0.4333, 0.6441, 0.4339, 0.6453, 0.4292, 0.6393, 0.3952, 0.6411, 0.397, 0.6414, 0.3972, 0.6447, 0.4233, 0.6438, 0.4285, 0.6453, 0.4292, 0.6461, 0.4241, 0.6315, 0.4454, 0.6297, 0.444, 0.6318, 0.4455, 0.6334, 0.4458, 0.6315, 0.4454, 0.6318, 0.4455, 0.634, 0.446, 0.6451, 0.4179, 0.6447, 0.4233, 0.6461, 0.4241, 0.6465, 0.4188, 0.6354, 0.4452, 0.6334, 0.4458, 0.634, 0.446, 0.6363, 0.4455, 0.6451, 0.4127, 0.6451, 0.4179, 0.6465, 0.4188, 0.6463, 0.4135, 0.6374, 0.4436, 0.6354, 0.4452, 0.6363, 0.4455, 0.6385, 0.4439, 0.6447, 0.4078, 0.6451, 0.4127, 0.6463, 0.4135, 0.6457, 0.4085, 0.6394, 0.441, 0.6374, 0.4436, 0.6385, 0.4439, 0.6406, 0.4415, 0.634, 0.446, 0.6318, 0.4455, 0.6321, 0.4455, 0.6345, 0.446, 0.6465, 0.4188, 0.6461, 0.4241, 0.6471, 0.4245, 0.6474, 0.4193, 0.6363, 0.4455, 0.634, 0.446, 0.6345, 0.446, 0.6369, 0.4455, 0.6463, 0.4135, 0.6465, 0.4188, 0.6474, 0.4193, 0.6472, 0.414, 0.6385, 0.4439, 0.6363, 0.4455, 0.6369, 0.4455, 0.6393, 0.444, 0.6457, 0.4085, 0.6463, 0.4135, 0.6472, 0.414, 0.6464, 0.409, 0.6406, 0.4415, 0.6385, 0.4439, 0.6393, 0.444, 0.6415, 0.4416, 0.6446, 0.4041, 0.6457, 0.4085, 0.6464, 0.409, 0.6452, 0.4045, 0.6425, 0.4381, 0.6406, 0.4415, 0.6415, 0.4416, 0.6435, 0.4383, 0.6432, 0.4002, 0.6446, 0.4041, 0.6452, 0.4045, 0.6436, 0.4005, 0.6441, 0.4339, 0.6425, 0.4381, 0.6435, 0.4383, 0.6451, 0.4342, 0.6414, 0.3972, 0.6432, 0.4002, 0.6436, 0.4005, 0.6416, 0.3974, 0.6453, 0.4292, 0.6441, 0.4339, 0.6451, 0.4342, 0.6464, 0.4296, 0.6393, 0.3952, 0.6414, 0.3972, 0.6416, 0.3974, 0.6461, 0.4241, 0.6453, 0.4292, 0.6464, 0.4296, 0.6471, 0.4245, 0.6318, 0.4455, 0.6297, 0.444, 0.6321, 0.4455, 0.6436, 0.4005, 0.6452, 0.4045, 0.6455, 0.4047, 0.6438, 0.4007, 0.6451, 0.4342, 0.6435, 0.4383, 0.644, 0.4381, 0.6457, 0.4341, 0.6416, 0.3974, 0.6436, 0.4005, 0.6438, 0.4007, 0.6417, 0.3975, 0.6464, 0.4296, 0.6451, 0.4342, 0.6457, 0.4341, 0.6469, 0.4295, 0.6393, 0.3952, 0.6416, 0.3974, 0.6417, 0.3975, 0.6471, 0.4245, 0.6464, 0.4296, 0.6469, 0.4295, 0.6476, 0.4245, 0.6321, 0.4455, 0.6297, 0.444, 0.6322, 0.4454, 0.6345, 0.446, 0.6321, 0.4455, 0.6322, 0.4454, 0.6347, 0.4459, 0.6474, 0.4193, 0.6471, 0.4245, 0.6476, 0.4245, 0.6479, 0.4194, 0.6369, 0.4455, 0.6345, 0.446, 0.6347, 0.4459, 0.6373, 0.4453, 0.6472, 0.414, 0.6474, 0.4193, 0.6479, 0.4194, 0.6476, 0.4142, 0.6393, 0.444, 0.6369, 0.4455, 0.6373, 0.4453, 0.6397, 0.4438, 0.6464, 0.409, 0.6472, 0.414, 0.6476, 0.4142, 0.6468, 0.4092, 0.6415, 0.4416, 0.6393, 0.444, 0.6397, 0.4438, 0.642, 0.4414, 0.6452, 0.4045, 0.6464, 0.409, 0.6468, 0.4092, 0.6455, 0.4047, 0.6435, 0.4383, 0.6415, 0.4416, 0.642, 0.4414, 0.644, 0.4381, 0.6373, 0.4453, 0.6347, 0.4459, 0.6348, 0.4456, 0.6374, 0.4449, 0.6476, 0.4142, 0.6479, 0.4194, 0.6479, 0.4191, 0.6476, 0.414, 0.6397, 0.4438, 0.6373, 0.4453, 0.6374, 0.4449, 0.6398, 0.4433, 0.6468, 0.4092, 0.6476, 0.4142, 0.6476, 0.414, 0.6469, 0.4091, 0.642, 0.4414, 0.6397, 0.4438, 0.6398, 0.4433, 0.6421, 0.4409, 0.6455, 0.4047, 0.6468, 0.4092, 0.6469, 0.4091, 0.6456, 0.4046, 0.644, 0.4381, 0.642, 0.4414, 0.6421, 0.4409, 0.6441, 0.4376, 0.6438, 0.4007, 0.6455, 0.4047, 0.6456, 0.4046, 0.6438, 0.4007, 0.6457, 0.4341, 0.644, 0.4381, 0.6441, 0.4376, 0.6457, 0.4336, 0.6417, 0.3975, 0.6438, 0.4007, 0.6438, 0.4007, 0.6417, 0.3975, 0.6469, 0.4295, 0.6457, 0.4341, 0.6457, 0.4336, 0.6469, 0.4291, 0.6393, 0.3952, 0.6417, 0.3975, 0.6417, 0.3975, 0.6476, 0.4245, 0.6469, 0.4295, 0.6469, 0.4291, 0.6477, 0.4242, 0.6322, 0.4454, 0.6297, 0.444, 0.6322, 0.4453, 0.6347, 0.4459, 0.6322, 0.4454, 0.6322, 0.4453, 0.6348, 0.4456, 0.6479, 0.4194, 0.6476, 0.4245, 0.6477, 0.4242, 0.6479, 0.4191, 0.6457, 0.4336, 0.6441, 0.4376, 0.6437, 0.4367, 0.6453, 0.4328, 0.6417, 0.3975, 0.6438, 0.4007, 0.6437, 0.4006, 0.6416, 0.3974, 0.6469, 0.4291, 0.6457, 0.4336, 0.6453, 0.4328, 0.6465, 0.4283, 0.6393, 0.3952, 0.6417, 0.3975, 0.6416, 0.3974, 0.6477, 0.4242, 0.6469, 0.4291, 0.6465, 0.4283, 0.6472, 0.4235, 0.6322, 0.4453, 0.6297, 0.444, 0.6322, 0.4451, 0.6348, 0.4456, 0.6322, 0.4453, 0.6322, 0.4451, 0.6347, 0.4452, 0.6479, 0.4191, 0.6477, 0.4242, 0.6472, 0.4235, 0.6475, 0.4185, 0.6374, 0.4449, 0.6348, 0.4456, 0.6347, 0.4452, 0.6372, 0.4444, 0.6476, 0.414, 0.6479, 0.4191, 0.6475, 0.4185, 0.6473, 0.4136, 0.6398, 0.4433, 0.6374, 0.4449, 0.6372, 0.4444, 0.6396, 0.4426, 0.6469, 0.4091, 0.6476, 0.414, 0.6473, 0.4136, 0.6465, 0.4088, 0.6421, 0.4409, 0.6398, 0.4433, 0.6396, 0.4426, 0.6418, 0.4401, 0.6456, 0.4046, 0.6469, 0.4091, 0.6465, 0.4088, 0.6453, 0.4044, 0.6441, 0.4376, 0.6421, 0.4409, 0.6418, 0.4401, 0.6437, 0.4367, 0.6438, 0.4007, 0.6456, 0.4046, 0.6453, 0.4044, 0.6437, 0.4006, 0.6473, 0.4136, 0.6475, 0.4185, 0.6467, 0.4177, 0.6465, 0.4128, 0.6396, 0.4426, 0.6372, 0.4444, 0.6368, 0.4437, 0.6391, 0.4417, 0.6465, 0.4088, 0.6473, 0.4136, 0.6465, 0.4128, 0.6459, 0.4082, 0.6418, 0.4401, 0.6396, 0.4426, 0.6391, 0.4417, 0.6411, 0.439, 0.6453, 0.4044, 0.6465, 0.4088, 0.6459, 0.4082, 0.6448, 0.404, 0.6437, 0.4367, 0.6418, 0.4401, 0.6411, 0.439, 0.643, 0.4356, 0.6437, 0.4006, 0.6453, 0.4044, 0.6448, 0.404, 0.6434, 0.4003, 0.6453, 0.4328, 0.6437, 0.4367, 0.643, 0.4356, 0.6445, 0.4317, 0.6416, 0.3974, 0.6437, 0.4006, 0.6434, 0.4003, 0.6415, 0.3973, 0.6465, 0.4283, 0.6453, 0.4328, 0.6445, 0.4317, 0.6456, 0.4272, 0.6393, 0.3952, 0.6416, 0.3974, 0.6415, 0.3973, 0.6472, 0.4235, 0.6465, 0.4283, 0.6456, 0.4272, 0.6464, 0.4225, 0.6322, 0.4451, 0.6297, 0.444, 0.6321, 0.4448, 0.6347, 0.4452, 0.6322, 0.4451, 0.6321, 0.4448, 0.6345, 0.4447, 0.6475, 0.4185, 0.6472, 0.4235, 0.6464, 0.4225, 0.6467, 0.4177, 0.6372, 0.4444, 0.6347, 0.4452, 0.6345, 0.4447, 0.6368, 0.4437, 0.6415, 0.3973, 0.6434, 0.4003, 0.6429, 0.3999, 0.6412, 0.3971, 0.6456, 0.4272, 0.6445, 0.4317, 0.6433, 0.4303, 0.6444, 0.4259, 0.6393, 0.3952, 0.6415, 0.3973, 0.6412, 0.3971, 0.6464, 0.4225, 0.6456, 0.4272, 0.6444, 0.4259, 0.6451, 0.4213, 0.6321, 0.4448, 0.6297, 0.444, 0.6319, 0.4445, 0.6345, 0.4447, 0.6321, 0.4448, 0.6319, 0.4445, 0.634, 0.4441, 0.6467, 0.4177, 0.6464, 0.4225, 0.6451, 0.4213, 0.6455, 0.4165, 0.6368, 0.4437, 0.6345, 0.4447, 0.634, 0.4441, 0.6362, 0.4428, 0.6465, 0.4128, 0.6467, 0.4177, 0.6455, 0.4165, 0.6455, 0.4119, 0.6391, 0.4417, 0.6368, 0.4437, 0.6362, 0.4428, 0.6382, 0.4407, 0.6459, 0.4082, 0.6465, 0.4128, 0.6455, 0.4119, 0.645, 0.4074, 0.6411, 0.439, 0.6391, 0.4417, 0.6382, 0.4407, 0.6402, 0.4378, 0.6448, 0.404, 0.6459, 0.4082, 0.645, 0.4074, 0.6441, 0.4034, 0.643, 0.4356, 0.6411, 0.439, 0.6402, 0.4378, 0.6418, 0.4343, 0.6434, 0.4003, 0.6448, 0.404, 0.6441, 0.4034, 0.6429, 0.3999, 0.6445, 0.4317, 0.643, 0.4356, 0.6418, 0.4343, 0.6433, 0.4303, 0.6382, 0.4407, 0.6362, 0.4428, 0.6353, 0.4419, 0.6372, 0.4395, 0.645, 0.4074, 0.6455, 0.4119, 0.6441, 0.4107, 0.6438, 0.4065, 0.6402, 0.4378, 0.6382, 0.4407, 0.6372, 0.4395, 0.6389, 0.4364, 0.6441, 0.4034, 0.645, 0.4074, 0.6438, 0.4065, 0.6432, 0.4027, 0.6418, 0.4343, 0.6402, 0.4378, 0.6389, 0.4364, 0.6404, 0.4328, 0.6429, 0.3999, 0.6441, 0.4034, 0.6432, 0.4027, 0.6422, 0.3994, 0.6433, 0.4303, 0.6418, 0.4343, 0.6404, 0.4328, 0.6417, 0.4288, 0.6412, 0.3971, 0.6429, 0.3999, 0.6422, 0.3994, 0.6409, 0.3969, 0.6444, 0.4259, 0.6433, 0.4303, 0.6417, 0.4288, 0.6428, 0.4244, 0.6393, 0.3952, 0.6412, 0.3971, 0.6409, 0.3969, 0.6451, 0.4213, 0.6444, 0.4259, 0.6428, 0.4244, 0.6436, 0.4198, 0.6319, 0.4445, 0.6297, 0.444, 0.6316, 0.4442, 0.634, 0.4441, 0.6319, 0.4445, 0.6316, 0.4442, 0.6335, 0.4434, 0.6455, 0.4165, 0.6451, 0.4213, 0.6436, 0.4198, 0.644, 0.4152, 0.6362, 0.4428, 0.634, 0.4441, 0.6335, 0.4434, 0.6353, 0.4419, 0.6455, 0.4119, 0.6455, 0.4165, 0.644, 0.4152, 0.6441, 0.4107, 0.6428, 0.4244, 0.6417, 0.4288, 0.6399, 0.4271, 0.6409, 0.4227, 0.6393, 0.3952, 0.6409, 0.3969, 0.6405, 0.3966, 0.6436, 0.4198, 0.6428, 0.4244, 0.6409, 0.4227, 0.6417, 0.4182, 0.6316, 0.4442, 0.6297, 0.444, 0.6312, 0.4438, 0.6335, 0.4434, 0.6316, 0.4442, 0.6312, 0.4438, 0.6328, 0.4427, 0.644, 0.4152, 0.6436, 0.4198, 0.6417, 0.4182, 0.6422, 0.4137, 0.6353, 0.4419, 0.6335, 0.4434, 0.6328, 0.4427, 0.6343, 0.4408, 0.6441, 0.4107, 0.644, 0.4152, 0.6422, 0.4137, 0.6425, 0.4094, 0.6372, 0.4395, 0.6353, 0.4419, 0.6343, 0.4408, 0.6359, 0.4382, 0.6438, 0.4065, 0.6441, 0.4107, 0.6425, 0.4094, 0.6425, 0.4054, 0.6389, 0.4364, 0.6372, 0.4395, 0.6359, 0.4382, 0.6374, 0.435, 0.6432, 0.4027, 0.6438, 0.4065, 0.6425, 0.4054, 0.6421, 0.4018, 0.6404, 0.4328, 0.6389, 0.4364, 0.6374, 0.435, 0.6387, 0.4312, 0.6422, 0.3994, 0.6432, 0.4027, 0.6421, 0.4018, 0.6415, 0.3989, 0.6417, 0.4288, 0.6404, 0.4328, 0.6387, 0.4312, 0.6399, 0.4271, 0.6409, 0.3969, 0.6422, 0.3994, 0.6415, 0.3989, 0.6405, 0.3966, 0.6425, 0.4054, 0.6425, 0.4094, 0.6407, 0.408, 0.6409, 0.4042, 0.6374, 0.435, 0.6359, 0.4382, 0.6344, 0.4369, 0.6357, 0.4335, 0.6421, 0.4018, 0.6425, 0.4054, 0.6409, 0.4042, 0.6409, 0.4009, 0.6387, 0.4312, 0.6374, 0.435, 0.6357, 0.4335, 0.6368, 0.4296, 0.6415, 0.3989, 0.6421, 0.4018, 0.6409, 0.4009, 0.6406, 0.3982, 0.6399, 0.4271, 0.6387, 0.4312, 0.6368, 0.4296, 0.6379, 0.4254, 0.6405, 0.3966, 0.6415, 0.3989, 0.6406, 0.3982, 0.6401, 0.3963, 0.6409, 0.4227, 0.6399, 0.4271, 0.6379, 0.4254, 0.6389, 0.421, 0.6393, 0.3952, 0.6405, 0.3966, 0.6401, 0.3963, 0.6417, 0.4182, 0.6409, 0.4227, 0.6389, 0.421, 0.6397, 0.4165, 0.6312, 0.4438, 0.6297, 0.444, 0.6308, 0.4434, 0.6328, 0.4427, 0.6312, 0.4438, 0.6308, 0.4434, 0.632, 0.442, 0.6422, 0.4137, 0.6417, 0.4182, 0.6397, 0.4165, 0.6403, 0.4122, 0.6343, 0.4408, 0.6328, 0.4427, 0.632, 0.442, 0.6332, 0.4398, 0.6425, 0.4094, 0.6422, 0.4137, 0.6403, 0.4122, 0.6407, 0.408, 0.6359, 0.4382, 0.6343, 0.4408, 0.6332, 0.4398, 0.6344, 0.4369, 0.6393, 0.3952, 0.6401, 0.3963, 0.6396, 0.3959, 0.6397, 0.4165, 0.6389, 0.421, 0.6366, 0.4193, 0.6375, 0.4148, 0.6308, 0.4434, 0.6297, 0.444, 0.6304, 0.4431, 0.632, 0.442, 0.6308, 0.4434, 0.6304, 0.4431, 0.6311, 0.4413, 0.6403, 0.4122, 0.6397, 0.4165, 0.6375, 0.4148, 0.6382, 0.4106, 0.6332, 0.4398, 0.632, 0.442, 0.6311, 0.4413, 0.6319, 0.4388, 0.6407, 0.408, 0.6403, 0.4122, 0.6382, 0.4106, 0.6388, 0.4066, 0.6344, 0.4369, 0.6332, 0.4398, 0.6319, 0.4388, 0.6329, 0.4357, 0.6409, 0.4042, 0.6407, 0.408, 0.6388, 0.4066, 0.6393, 0.403, 0.6357, 0.4335, 0.6344, 0.4369, 0.6329, 0.4357, 0.6338, 0.432, 0.6409, 0.4009, 0.6409, 0.4042, 0.6393, 0.403, 0.6396, 0.3999, 0.6368, 0.4296, 0.6357, 0.4335, 0.6338, 0.432, 0.6348, 0.428, 0.6406, 0.3982, 0.6409, 0.4009, 0.6396, 0.3999, 0.6397, 0.3975, 0.6379, 0.4254, 0.6368, 0.4296, 0.6348, 0.428, 0.6357, 0.4237, 0.6401, 0.3963, 0.6406, 0.3982, 0.6397, 0.3975, 0.6396, 0.3959, 0.6389, 0.421, 0.6379, 0.4254, 0.6357, 0.4237, 0.6366, 0.4193, 0.6396, 0.3999, 0.6393, 0.403, 0.6376, 0.4017, 0.6382, 0.3989, 0.6348, 0.428, 0.6338, 0.432, 0.6319, 0.4306, 0.6327, 0.4264, 0.6397, 0.3975, 0.6396, 0.3999, 0.6382, 0.3989, 0.6388, 0.3968, 0.6357, 0.4237, 0.6348, 0.428, 0.6327, 0.4264, 0.6335, 0.422, 0.6396, 0.3959, 0.6397, 0.3975, 0.6388, 0.3968, 0.6391, 0.3956, 0.6366, 0.4193, 0.6357, 0.4237, 0.6335, 0.422, 0.6344, 0.4175, 0.6393, 0.3952, 0.6396, 0.3959, 0.6391, 0.3956, 0.6375, 0.4148, 0.6366, 0.4193, 0.6344, 0.4175, 0.6352, 0.4132, 0.6304, 0.4431, 0.6297, 0.444, 0.6299, 0.4427, 0.6311, 0.4413, 0.6304, 0.4431, 0.6299, 0.4427, 0.6302, 0.4406, 0.6382, 0.4106, 0.6375, 0.4148, 0.6352, 0.4132, 0.6361, 0.409, 0.6319, 0.4388, 0.6311, 0.4413, 0.6302, 0.4406, 0.6307, 0.4378, 0.6388, 0.4066, 0.6382, 0.4106, 0.6361, 0.409, 0.6369, 0.4051, 0.6329, 0.4357, 0.6319, 0.4388, 0.6307, 0.4378, 0.6312, 0.4344, 0.6393, 0.403, 0.6388, 0.4066, 0.6369, 0.4051, 0.6376, 0.4017, 0.6338, 0.432, 0.6329, 0.4357, 0.6312, 0.4344, 0.6319, 0.4306, 0.6299, 0.4427, 0.6297, 0.444, 0.6294, 0.4424, 0.6302, 0.4406, 0.6299, 0.4427, 0.6294, 0.4424, 0.6293, 0.44, 0.6361, 0.409, 0.6352, 0.4132, 0.633, 0.4116, 0.6339, 0.4074, 0.6307, 0.4378, 0.6302, 0.4406, 0.6293, 0.44, 0.6294, 0.4369, 0.6369, 0.4051, 0.6361, 0.409, 0.6339, 0.4074, 0.6349, 0.4037, 0.6312, 0.4344, 0.6307, 0.4378, 0.6294, 0.4369, 0.6296, 0.4333, 0.6376, 0.4017, 0.6369, 0.4051, 0.6349, 0.4037, 0.6359, 0.4005, 0.6319, 0.4306, 0.6312, 0.4344, 0.6296, 0.4333, 0.63, 0.4293, 0.6382, 0.3989, 0.6376, 0.4017, 0.6359, 0.4005, 0.6369, 0.398, 0.6327, 0.4264, 0.6319, 0.4306, 0.63, 0.4293, 0.6306, 0.4249, 0.6388, 0.3968, 0.6382, 0.3989, 0.6369, 0.398, 0.6378, 0.3962, 0.6335, 0.422, 0.6327, 0.4264, 0.6306, 0.4249, 0.6313, 0.4204, 0.6391, 0.3956, 0.6388, 0.3968, 0.6378, 0.3962, 0.6386, 0.3952, 0.6344, 0.4175, 0.6335, 0.422, 0.6313, 0.4204, 0.6321, 0.4159, 0.6393, 0.3952, 0.6391, 0.3956, 0.6386, 0.3952, 0.6352, 0.4132, 0.6344, 0.4175, 0.6321, 0.4159, 0.633, 0.4116, 0.6306, 0.4249, 0.63, 0.4293, 0.6281, 0.4281, 0.6285, 0.4236, 0.6378, 0.3962, 0.6369, 0.398, 0.6356, 0.3971, 0.6369, 0.3955, 0.6313, 0.4204, 0.6306, 0.4249, 0.6285, 0.4236, 0.6291, 0.419, 0.6386, 0.3952, 0.6378, 0.3962, 0.6369, 0.3955, 0.6382, 0.3949, 0.6321, 0.4159, 0.6313, 0.4204, 0.6291, 0.419, 0.6298, 0.4145, 0.6393, 0.3952, 0.6386, 0.3952, 0.6382, 0.3949, 0.633, 0.4116, 0.6321, 0.4159, 0.6298, 0.4145, 0.6308, 0.4101, 0.6294, 0.4424, 0.6297, 0.444, 0.629, 0.4421, 0.6293, 0.44, 0.6294, 0.4424, 0.629, 0.4421, 0.6284, 0.4395, 0.6339, 0.4074, 0.633, 0.4116, 0.6308, 0.4101, 0.6318, 0.406, 0.6294, 0.4369, 0.6293, 0.44, 0.6284, 0.4395, 0.6281, 0.4362, 0.6349, 0.4037, 0.6339, 0.4074, 0.6318, 0.406, 0.633, 0.4024, 0.6296, 0.4333, 0.6294, 0.4369, 0.6281, 0.4362, 0.628, 0.4323, 0.6359, 0.4005, 0.6349, 0.4037, 0.633, 0.4024, 0.6343, 0.3994, 0.63, 0.4293, 0.6296, 0.4333, 0.628, 0.4323, 0.6281, 0.4281, 0.6369, 0.398, 0.6359, 0.4005, 0.6343, 0.3994, 0.6356, 0.3971, 0.6318, 0.406, 0.6308, 0.4101, 0.6287, 0.4088, 0.6299, 0.4048, 0.6281, 0.4362, 0.6284, 0.4395, 0.6276, 0.439, 0.6269, 0.4355, 0.633, 0.4024, 0.6318, 0.406, 0.6299, 0.4048, 0.6313, 0.4012, 0.628, 0.4323, 0.6281, 0.4362, 0.6269, 0.4355, 0.6265, 0.4315, 0.6343, 0.3994, 0.633, 0.4024, 0.6313, 0.4012, 0.6328, 0.3984, 0.6281, 0.4281, 0.628, 0.4323, 0.6265, 0.4315, 0.6264, 0.4271, 0.6356, 0.3971, 0.6343, 0.3994, 0.6328, 0.3984, 0.6344, 0.3962, 0.6285, 0.4236, 0.6281, 0.4281, 0.6264, 0.4271, 0.6266, 0.4225, 0.6369, 0.3955, 0.6356, 0.3971, 0.6344, 0.3962, 0.6361, 0.3949, 0.6291, 0.419, 0.6285, 0.4236, 0.6266, 0.4225, 0.627, 0.4178, 0.6382, 0.3949, 0.6369, 0.3955, 0.6361, 0.3949, 0.6377, 0.3946, 0.6298, 0.4145, 0.6291, 0.419, 0.627, 0.4178, 0.6277, 0.4132, 0.6393, 0.3952, 0.6382, 0.3949, 0.6377, 0.3946, 0.6308, 0.4101, 0.6298, 0.4145, 0.6277, 0.4132, 0.6287, 0.4088, 0.629, 0.4421, 0.6297, 0.444, 0.6286, 0.4419, 0.6284, 0.4395, 0.629, 0.4421, 0.6286, 0.4419, 0.6276, 0.439, 0.6361, 0.3949, 0.6344, 0.3962, 0.6334, 0.3955, 0.6354, 0.3944, 0.627, 0.4178, 0.6266, 0.4225, 0.6248, 0.4216, 0.6251, 0.4168, 0.6377, 0.3946, 0.6361, 0.3949, 0.6354, 0.3944, 0.6374, 0.3943, 0.6277, 0.4132, 0.627, 0.4178, 0.6251, 0.4168, 0.6258, 0.4121, 0.6393, 0.3952, 0.6377, 0.3946, 0.6374, 0.3943, 0.6287, 0.4088, 0.6277, 0.4132, 0.6258, 0.4121, 0.6268, 0.4077, 0.6286, 0.4419, 0.6297, 0.444, 0.6282, 0.4417, 0.6276, 0.439, 0.6286, 0.4419, 0.6282, 0.4417, 0.6269, 0.4387, 0.6299, 0.4048, 0.6287, 0.4088, 0.6268, 0.4077, 0.6281, 0.4037, 0.6269, 0.4355, 0.6276, 0.439, 0.6269, 0.4387, 0.6259, 0.435, 0.6313, 0.4012, 0.6299, 0.4048, 0.6281, 0.4037, 0.6297, 0.4002, 0.6265, 0.4315, 0.6269, 0.4355, 0.6259, 0.435, 0.6252, 0.4309, 0.6328, 0.3984, 0.6313, 0.4012, 0.6297, 0.4002, 0.6314, 0.3975, 0.6264, 0.4271, 0.6265, 0.4315, 0.6252, 0.4309, 0.6248, 0.4263, 0.6344, 0.3962, 0.6328, 0.3984, 0.6314, 0.3975, 0.6334, 0.3955, 0.6266, 0.4225, 0.6264, 0.4271, 0.6248, 0.4263, 0.6248, 0.4216, 0.6259, 0.435, 0.6269, 0.4387, 0.6263, 0.4385, 0.625, 0.4347, 0.6297, 0.4002, 0.6281, 0.4037, 0.6266, 0.4028, 0.6283, 0.3994, 0.6252, 0.4309, 0.6259, 0.435, 0.625, 0.4347, 0.624, 0.4305, 0.6314, 0.3975, 0.6297, 0.4002, 0.6283, 0.3994, 0.6303, 0.3967, 0.6248, 0.4263, 0.6252, 0.4309, 0.624, 0.4305, 0.6235, 0.4258, 0.6334, 0.3955, 0.6314, 0.3975, 0.6303, 0.3967, 0.6325, 0.3949, 0.6248, 0.4216, 0.6248, 0.4263, 0.6235, 0.4258, 0.6233, 0.421, 0.6354, 0.3944, 0.6334, 0.3955, 0.6325, 0.3949, 0.6348, 0.394, 0.6251, 0.4168, 0.6248, 0.4216, 0.6233, 0.421, 0.6236, 0.4161, 0.6374, 0.3943, 0.6354, 0.3944, 0.6348, 0.394, 0.6371, 0.3941, 0.6258, 0.4121, 0.6251, 0.4168, 0.6236, 0.4161, 0.6242, 0.4113, 0.6393, 0.3952, 0.6374, 0.3943, 0.6371, 0.3941, 0.6268, 0.4077, 0.6258, 0.4121, 0.6242, 0.4113, 0.6252, 0.4068, 0.6282, 0.4417, 0.6297, 0.444, 0.6279, 0.4417, 0.6269, 0.4387, 0.6282, 0.4417, 0.6279, 0.4417, 0.6263, 0.4385, 0.6281, 0.4037, 0.6268, 0.4077, 0.6252, 0.4068, 0.6266, 0.4028, 0.6236, 0.4161, 0.6233, 0.421, 0.6221, 0.4206, 0.6223, 0.4156, 0.6371, 0.3941, 0.6348, 0.394, 0.6343, 0.3937, 0.6368, 0.3939, 0.6242, 0.4113, 0.6236, 0.4161, 0.6223, 0.4156, 0.6229, 0.4108, 0.6393, 0.3952, 0.6371, 0.3941, 0.6368, 0.3939, 0.6252, 0.4068, 0.6242, 0.4113, 0.6229, 0.4108, 0.624, 0.4063, 0.6279, 0.4417, 0.6297, 0.444, 0.6276, 0.4416, 0.6263, 0.4385, 0.6279, 0.4417, 0.6276, 0.4416, 0.6258, 0.4385, 0.6266, 0.4028, 0.6252, 0.4068, 0.624, 0.4063, 0.6255, 0.4023, 0.625, 0.4347, 0.6263, 0.4385, 0.6258, 0.4385, 0.6243, 0.4346, 0.6283, 0.3994, 0.6266, 0.4028, 0.6255, 0.4023, 0.6273, 0.3988, 0.624, 0.4305, 0.625, 0.4347, 0.6243, 0.4346, 0.6231, 0.4303, 0.6303, 0.3967, 0.6283, 0.3994, 0.6273, 0.3988, 0.6294, 0.3962, 0.6235, 0.4258, 0.624, 0.4305, 0.6231, 0.4303, 0.6224, 0.4255, 0.6325, 0.3949, 0.6303, 0.3967, 0.6294, 0.3962, 0.6318, 0.3945, 0.6233, 0.421, 0.6235, 0.4258, 0.6224, 0.4255, 0.6221, 0.4206, 0.6348, 0.394, 0.6325, 0.3949, 0.6318, 0.3945, 0.6343, 0.3937, 0.6273, 0.3988, 0.6255, 0.4023, 0.6247, 0.402, 0.6266, 0.3985, 0.6231, 0.4303, 0.6243, 0.4346, 0.6238, 0.4347, 0.6225, 0.4304, 0.6294, 0.3962, 0.6273, 0.3988, 0.6266, 0.3985, 0.6289, 0.3959, 0.6224, 0.4255, 0.6231, 0.4303, 0.6225, 0.4304, 0.6217, 0.4256, 0.6318, 0.3945, 0.6294, 0.3962, 0.6289, 0.3959, 0.6314, 0.3942, 0.6221, 0.4206, 0.6224, 0.4255, 0.6217, 0.4256, 0.6213, 0.4206, 0.6343, 0.3937, 0.6318, 0.3945, 0.6314, 0.3942, 0.634, 0.3935, 0.6223, 0.4156, 0.6221, 0.4206, 0.6213, 0.4206, 0.6214, 0.4155, 0.6368, 0.3939, 0.6343, 0.3937, 0.634, 0.3935, 0.6367, 0.3938, 0.6229, 0.4108, 0.6223, 0.4156, 0.6214, 0.4155, 0.622, 0.4106, 0.6393, 0.3952, 0.6368, 0.3939, 0.6367, 0.3938, 0.624, 0.4063, 0.6229, 0.4108, 0.622, 0.4106, 0.6231, 0.406, 0.6276, 0.4416, 0.6297, 0.444, 0.6275, 0.4417, 0.6258, 0.4385, 0.6276, 0.4416, 0.6275, 0.4417, 0.6255, 0.4386, 0.6255, 0.4023, 0.624, 0.4063, 0.6231, 0.406, 0.6247, 0.402, 0.6243, 0.4346, 0.6258, 0.4385, 0.6255, 0.4386, 0.6238, 0.4347, 0.6367, 0.3938, 0.634, 0.3935, 0.6339, 0.3934, 0.6367, 0.3938, 0.622, 0.4106, 0.6214, 0.4155, 0.621, 0.4157, 0.6216, 0.4108, 0.6393, 0.3952, 0.6367, 0.3938, 0.6367, 0.3938, 0.6231, 0.406, 0.622, 0.4106, 0.6216, 0.4108, 0.6227, 0.4061, 0.6275, 0.4417, 0.6297, 0.444, 0.6274, 0.4418, 0.6255, 0.4386, 0.6275, 0.4417, 0.6274, 0.4418, 0.6253, 0.4388, 0.6247, 0.402, 0.6231, 0.406, 0.6227, 0.4061, 0.6243, 0.402, 0.6238, 0.4347, 0.6255, 0.4386, 0.6253, 0.4388, 0.6236, 0.435, 0.6266, 0.3985, 0.6247, 0.402, 0.6243, 0.402, 0.6263, 0.3985, 0.6225, 0.4304, 0.6238, 0.4347, 0.6236, 0.435, 0.6222, 0.4307, 0.6289, 0.3959, 0.6266, 0.3985, 0.6263, 0.3985, 0.6286, 0.3958, 0.6217, 0.4256, 0.6225, 0.4304, 0.6222, 0.4307, 0.6213, 0.4259, 0.6314, 0.3942, 0.6289, 0.3959, 0.6286, 0.3958, 0.6312, 0.3941, 0.6213, 0.4206, 0.6217, 0.4256, 0.6213, 0.4259, 0.6209, 0.4209, 0.634, 0.3935, 0.6314, 0.3942, 0.6312, 0.3941, 0.6339, 0.3934, 0.6214, 0.4155, 0.6213, 0.4206, 0.6209, 0.4209, 0.621, 0.4157, 0.6286, 0.3958, 0.6263, 0.3985, 0.6264, 0.3987, 0.6288, 0.396, 0.6213, 0.4259, 0.6222, 0.4307, 0.6223, 0.4312, 0.6213, 0.4265, 0.6312, 0.3941, 0.6286, 0.3958, 0.6288, 0.396, 0.6313, 0.3943, 0.6209, 0.4209, 0.6213, 0.4259, 0.6213, 0.4265, 0.6209, 0.4215, 0.6339, 0.3934, 0.6312, 0.3941, 0.6313, 0.3943, 0.634, 0.3935, 0.621, 0.4157, 0.6209, 0.4209, 0.6209, 0.4215, 0.621, 0.4163, 0.6367, 0.3938, 0.6339, 0.3934, 0.634, 0.3935, 0.6367, 0.3938, 0.6216, 0.4108, 0.621, 0.4157, 0.621, 0.4163, 0.6217, 0.4113, 0.6393, 0.3952, 0.6367, 0.3938, 0.6367, 0.3938, 0.6227, 0.4061, 0.6216, 0.4108, 0.6217, 0.4113, 0.6228, 0.4065, 0.6274, 0.4418, 0.6297, 0.444, 0.6274, 0.442, 0.6253, 0.4388, 0.6274, 0.4418, 0.6274, 0.442, 0.6254, 0.4391, 0.6243, 0.402, 0.6227, 0.4061, 0.6228, 0.4065, 0.6244, 0.4023, 0.6236, 0.435, 0.6253, 0.4388, 0.6254, 0.4391, 0.6236, 0.4355, 0.6263, 0.3985, 0.6243, 0.402, 0.6244, 0.4023, 0.6264, 0.3987, 0.6222, 0.4307, 0.6236, 0.435, 0.6236, 0.4355, 0.6223, 0.4312, 0.6393, 0.3952, 0.6367, 0.3938, 0.6369, 0.3939, 0.6228, 0.4065, 0.6217, 0.4113, 0.6222, 0.4121, 0.6234, 0.4073, 0.6274, 0.442, 0.6297, 0.444, 0.6276, 0.4422, 0.6254, 0.4391, 0.6274, 0.442, 0.6276, 0.4422, 0.6256, 0.4396, 0.6244, 0.4023, 0.6228, 0.4065, 0.6234, 0.4073, 0.625, 0.4029, 0.6236, 0.4355, 0.6254, 0.4391, 0.6256, 0.4396, 0.6239, 0.4362, 0.6264, 0.3987, 0.6244, 0.4023, 0.625, 0.4029, 0.627, 0.3993, 0.6223, 0.4312, 0.6236, 0.4355, 0.6239, 0.4362, 0.6226, 0.4321, 0.6288, 0.396, 0.6264, 0.3987, 0.627, 0.3993, 0.6292, 0.3964, 0.6213, 0.4265, 0.6223, 0.4312, 0.6226, 0.4321, 0.6218, 0.4274, 0.6313, 0.3943, 0.6288, 0.396, 0.6292, 0.3964, 0.6317, 0.3946, 0.6209, 0.4215, 0.6213, 0.4265, 0.6218, 0.4274, 0.6214, 0.4224, 0.634, 0.3935, 0.6313, 0.3943, 0.6317, 0.3946, 0.6343, 0.3937, 0.621, 0.4163, 0.6209, 0.4215, 0.6214, 0.4224, 0.6216, 0.4172, 0.6367, 0.3938, 0.634, 0.3935, 0.6343, 0.3937, 0.6369, 0.3939, 0.6217, 0.4113, 0.621, 0.4163, 0.6216, 0.4172, 0.6222, 0.4121, 0.6218, 0.4274, 0.6226, 0.4321, 0.6234, 0.4331, 0.6227, 0.4285, 0.6317, 0.3946, 0.6292, 0.3964, 0.6301, 0.3971, 0.6324, 0.3951, 0.6214, 0.4224, 0.6218, 0.4274, 0.6227, 0.4285, 0.6224, 0.4236, 0.6343, 0.3937, 0.6317, 0.3946, 0.6324, 0.3951, 0.6348, 0.3941, 0.6216, 0.4172, 0.6214, 0.4224, 0.6224, 0.4236, 0.6226, 0.4184, 0.6369, 0.3939, 0.6343, 0.3937, 0.6348, 0.3941, 0.6371, 0.3941, 0.6222, 0.4121, 0.6216, 0.4172, 0.6226, 0.4184, 0.6233, 0.4132, 0.6393, 0.3952, 0.6369, 0.3939, 0.6371, 0.3941, 0.6234, 0.4073, 0.6222, 0.4121, 0.6233, 0.4132, 0.6244, 0.4083, 0.6276, 0.4422, 0.6297, 0.444, 0.6278, 0.4426, 0.6256, 0.4396, 0.6276, 0.4422, 0.6278, 0.4426, 0.626, 0.4402, 0.625, 0.4029, 0.6234, 0.4073, 0.6244, 0.4083, 0.626, 0.4039, 0.6239, 0.4362, 0.6256, 0.4396, 0.626, 0.4402, 0.6245, 0.437, 0.627, 0.3993, 0.625, 0.4029, 0.626, 0.4039, 0.6279, 0.4001, 0.6226, 0.4321, 0.6239, 0.4362, 0.6245, 0.437, 0.6234, 0.4331, 0.6292, 0.3964, 0.627, 0.3993, 0.6279, 0.4001, 0.6301, 0.3971, 0.6244, 0.4083, 0.6233, 0.4132, 0.6248, 0.4147, 0.626, 0.4097, 0.6278, 0.4426, 0.6297, 0.444, 0.6281, 0.4429, 0.626, 0.4402, 0.6278, 0.4426, 0.6281, 0.4429, 0.6266, 0.4409, 0.626, 0.4039, 0.6244, 0.4083, 0.626, 0.4097, 0.6275, 0.4051, 0.6245, 0.437, 0.626, 0.4402, 0.6266, 0.4409, 0.6253, 0.438, 0.6279, 0.4001, 0.626, 0.4039, 0.6275, 0.4051, 0.6293, 0.4011, 0.6234, 0.4331, 0.6245, 0.437, 0.6253, 0.438, 0.6244, 0.4342, 0.6301, 0.3971, 0.6279, 0.4001, 0.6293, 0.4011, 0.6312, 0.398, 0.6227, 0.4285, 0.6234, 0.4331, 0.6244, 0.4342, 0.6239, 0.4299, 0.6324, 0.3951, 0.6301, 0.3971, 0.6312, 0.398, 0.6333, 0.3958, 0.6224, 0.4236, 0.6227, 0.4285, 0.6239, 0.4299, 0.6238, 0.425, 0.6348, 0.3941, 0.6324, 0.3951, 0.6333, 0.3958, 0.6354, 0.3946, 0.6226, 0.4184, 0.6224, 0.4236, 0.6238, 0.425, 0.6241, 0.4199, 0.6371, 0.3941, 0.6348, 0.3941, 0.6354, 0.3946, 0.6374, 0.3944, 0.6233, 0.4132, 0.6226, 0.4184, 0.6241, 0.4199, 0.6248, 0.4147, 0.6393, 0.3952, 0.6371, 0.3941, 0.6374, 0.3944, 0.6333, 0.3958, 0.6312, 0.398, 0.6327, 0.3991, 0.6345, 0.3966, 0.6238, 0.425, 0.6239, 0.4299, 0.6255, 0.4314, 0.6256, 0.4267, 0.6354, 0.3946, 0.6333, 0.3958, 0.6345, 0.3966, 0.6362, 0.3951, 0.6241, 0.4199, 0.6238, 0.425, 0.6256, 0.4267, 0.626, 0.4216, 0.6374, 0.3944, 0.6354, 0.3946, 0.6362, 0.3951, 0.6378, 0.3946, 0.6248, 0.4147, 0.6241, 0.4199, 0.626, 0.4216, 0.6268, 0.4164, 0.6393, 0.3952, 0.6374, 0.3944, 0.6378, 0.3946, 0.626, 0.4097, 0.6248, 0.4147, 0.6268, 0.4164, 0.6279, 0.4113, 0.6281, 0.4429, 0.6297, 0.444, 0.6284, 0.4433, 0.6266, 0.4409, 0.6281, 0.4429, 0.6284, 0.4433, 0.6273, 0.4416, 0.6275, 0.4051, 0.626, 0.4097, 0.6279, 0.4113, 0.6293, 0.4066, 0.6253, 0.438, 0.6266, 0.4409, 0.6273, 0.4416, 0.6264, 0.439, 0.6293, 0.4011, 0.6275, 0.4051, 0.6293, 0.4066, 0.6309, 0.4024, 0.6244, 0.4342, 0.6253, 0.438, 0.6264, 0.439, 0.6258, 0.4356, 0.6312, 0.398, 0.6293, 0.4011, 0.6309, 0.4024, 0.6327, 0.3991, 0.6239, 0.4299, 0.6244, 0.4342, 0.6258, 0.4356, 0.6255, 0.4314, 0.6284, 0.4433, 0.6297, 0.444, 0.6288, 0.4436, 0.6273, 0.4416, 0.6284, 0.4433, 0.6288, 0.4436, 0.6281, 0.4423, 0.6293, 0.4066, 0.6279, 0.4113, 0.6303, 0.4131, 0.6315, 0.4083, 0.6264, 0.439, 0.6273, 0.4416, 0.6281, 0.4423, 0.6276, 0.4401, 0.6309, 0.4024, 0.6293, 0.4066, 0.6315, 0.4083, 0.6329, 0.4039, 0.6258, 0.4356, 0.6264, 0.439, 0.6276, 0.4401, 0.6274, 0.437, 0.6327, 0.3991, 0.6309, 0.4024, 0.6329, 0.4039, 0.6343, 0.4003, 0.6255, 0.4314, 0.6258, 0.4356, 0.6274, 0.437, 0.6274, 0.433, 0.6345, 0.3966, 0.6327, 0.3991, 0.6343, 0.4003, 0.6358, 0.3976, 0.6256, 0.4267, 0.6255, 0.4314, 0.6274, 0.433, 0.6277, 0.4285, 0.6362, 0.3951, 0.6345, 0.3966, 0.6358, 0.3976, 0.6371, 0.3958, 0.626, 0.4216, 0.6256, 0.4267, 0.6277, 0.4285, 0.6283, 0.4235, 0.6378, 0.3946, 0.6362, 0.3951, 0.6371, 0.3958, 0.6383, 0.395, 0.6268, 0.4164, 0.626, 0.4216, 0.6283, 0.4235, 0.6292, 0.4183, 0.6393, 0.3952, 0.6378, 0.3946, 0.6383, 0.395, 0.6279, 0.4113, 0.6268, 0.4164, 0.6292, 0.4183, 0.6303, 0.4131, 0.6277, 0.4285, 0.6274, 0.433, 0.6295, 0.4347, 0.63, 0.4303, 0.6371, 0.3958, 0.6358, 0.3976, 0.6372, 0.3986, 0.6381, 0.3965, 0.6283, 0.4235, 0.6277, 0.4285, 0.63, 0.4303, 0.6308, 0.4254, 0.6383, 0.395, 0.6371, 0.3958, 0.6381, 0.3965, 0.6388, 0.3953, 0.6292, 0.4183, 0.6283, 0.4235, 0.6308, 0.4254, 0.6317, 0.4203, 0.6393, 0.3952, 0.6383, 0.395, 0.6388, 0.3953, 0.6303, 0.4131, 0.6292, 0.4183, 0.6317, 0.4203, 0.6328, 0.4151, 0.6288, 0.4436, 0.6297, 0.444, 0.6293, 0.444, 0.6281, 0.4423, 0.6288, 0.4436, 0.6293, 0.444, 0.629, 0.4431, 0.6315, 0.4083, 0.6303, 0.4131, 0.6328, 0.4151, 0.6339, 0.4101, 0.6276, 0.4401, 0.6281, 0.4423, 0.629, 0.4431, 0.6289, 0.4412, 0.6329, 0.4039, 0.6315, 0.4083, 0.6339, 0.4101, 0.6351, 0.4055, 0.6274, 0.437, 0.6276, 0.4401, 0.6289, 0.4412, 0.6291, 0.4384, 0.6343, 0.4003, 0.6329, 0.4039, 0.6351, 0.4055, 0.6362, 0.4017, 0.6274, 0.433, 0.6274, 0.437, 0.6291, 0.4384, 0.6295, 0.4347, 0.6358, 0.3976, 0.6343, 0.4003, 0.6362, 0.4017, 0.6372, 0.3986, 0.6339, 0.4101, 0.6328, 0.4151, 0.6354, 0.417, 0.6364, 0.4119, 0.6289, 0.4412, 0.629, 0.4431, 0.63, 0.4438, 0.6304, 0.4422, 0.6351, 0.4055, 0.6339, 0.4101, 0.6364, 0.4119, 0.6373, 0.4072, 0.6291, 0.4384, 0.6289, 0.4412, 0.6304, 0.4422, 0.6309, 0.4397, 0.6362, 0.4017, 0.6351, 0.4055, 0.6373, 0.4072, 0.6381, 0.403, 0.6295, 0.4347, 0.6291, 0.4384, 0.6309, 0.4397, 0.6316, 0.4363, 0.6372, 0.3986, 0.6362, 0.4017, 0.6381, 0.403, 0.6387, 0.3997, 0.63, 0.4303, 0.6295, 0.4347, 0.6316, 0.4363, 0.6325, 0.4321, 0.6381, 0.3965, 0.6372, 0.3986, 0.6387, 0.3997, 0.6391, 0.3972, 0.6308, 0.4254, 0.63, 0.4303, 0.6325, 0.4321, 0.6334, 0.4274, 0.6388, 0.3953, 0.6381, 0.3965, 0.6391, 0.3972, 0.6393, 0.3957, 0.6317, 0.4203, 0.6308, 0.4254, 0.6334, 0.4274, 0.6344, 0.4223, 0.6393, 0.3952, 0.6388, 0.3953, 0.6393, 0.3957, 0.6328, 0.4151, 0.6317, 0.4203, 0.6344, 0.4223, 0.6354, 0.417, 0.6293, 0.444, 0.6297, 0.444, 0.6298, 0.4444, 0.629, 0.4431, 0.6293, 0.444, 0.6298, 0.4444, 0.63, 0.4438, 0.6391, 0.3972, 0.6387, 0.3997, 0.6401, 0.4008, 0.6401, 0.3979, 0.6334, 0.4274, 0.6325, 0.4321, 0.6349, 0.4339, 0.636, 0.4292, 0.6393, 0.3957, 0.6391, 0.3972, 0.6401, 0.3979, 0.6398, 0.3961, 0.6344, 0.4223, 0.6334, 0.4274, 0.636, 0.4292, 0.6371, 0.4242, 0.6393, 0.3952, 0.6393, 0.3957, 0.6398, 0.3961, 0.6354, 0.417, 0.6344, 0.4223, 0.6371, 0.4242, 0.6381, 0.4189, 0.6298, 0.4444, 0.6297, 0.444, 0.6302, 0.4447, 0.63, 0.4438, 0.6298, 0.4444, 0.6302, 0.4447, 0.6309, 0.4445, 0.6364, 0.4119, 0.6354, 0.417, 0.6381, 0.4189, 0.6389, 0.4137, 0.6304, 0.4422, 0.63, 0.4438, 0.6309, 0.4445, 0.6318, 0.4432, 0.6373, 0.4072, 0.6364, 0.4119, 0.6389, 0.4137, 0.6395, 0.4088, 0.6309, 0.4397, 0.6304, 0.4422, 0.6318, 0.4432, 0.6327, 0.441, 0.6381, 0.403, 0.6373, 0.4072, 0.6395, 0.4088, 0.6399, 0.4044, 0.6316, 0.4363, 0.6309, 0.4397, 0.6327, 0.441, 0.6338, 0.4378, 0.6387, 0.3997, 0.6381, 0.403, 0.6399, 0.4044, 0.6401, 0.4008, 0.6325, 0.4321, 0.6316, 0.4363, 0.6338, 0.4378, 0.6349, 0.4339, 0.6395, 0.4088, 0.6389, 0.4137, 0.6412, 0.4153, 0.6416, 0.4103, 0.6327, 0.441, 0.6318, 0.4432, 0.6331, 0.444, 0.6345, 0.4421, 0.6399, 0.4044, 0.6395, 0.4088, 0.6416, 0.4103, 0.6417, 0.4057, 0.6338, 0.4378, 0.6327, 0.441, 0.6345, 0.4421, 0.6359, 0.4391, 0.6401, 0.4008, 0.6399, 0.4044, 0.6417, 0.4057, 0.6415, 0.4018, 0.6349, 0.4339, 0.6338, 0.4378, 0.6359, 0.4391, 0.6372, 0.4354, 0.6401, 0.3979, 0.6401, 0.4008, 0.6415, 0.4018, 0.641, 0.3986, 0.636, 0.4292, 0.6349, 0.4339, 0.6372, 0.4354, 0.6385, 0.4309, 0.6398, 0.3961, 0.6401, 0.3979, 0.641, 0.3986, 0.6403, 0.3964, 0.6371, 0.4242, 0.636, 0.4292, 0.6385, 0.4309, 0.6396, 0.4259, 0.6393, 0.3952, 0.6398, 0.3961, 0.6403, 0.3964, 0.6381, 0.4189, 0.6371, 0.4242, 0.6396, 0.4259, 0.6406, 0.4206, 0.6302, 0.4447, 0.6297, 0.444, 0.6307, 0.445, 0.6309, 0.4445, 0.6302, 0.4447, 0.6307, 0.445, 0.6318, 0.445, 0.6389, 0.4137, 0.6381, 0.4189, 0.6406, 0.4206, 0.6412, 0.4153, 0.6318, 0.4432, 0.6309, 0.4445, 0.6318, 0.445, 0.6331, 0.444])
me_cube_001.materials.append(mat_material_003)
me_cube_001.materials.append(mat_glass)
me_cube_001.use_remesh_preserve_volume = False
me_cube_001.use_remesh_preserve_attributes = False
me_cube_001.use_mirror_vertex_groups = False
me_cube_001.update()
me_cube = bpy.data.meshes.new('Cube')
me_cube.from_pydata([(13.32, -0.3523, 8.09), (13.32, 11.85, -13.19), (13.32, -0.2497, 0.3736), (13.32, 8.599, -15.05), (17.07, -0.3523, 8.09), (17.07, 11.85, -13.19), (17.07, -0.2497, 0.3736), (17.07, 8.599, -15.05), (13.32, -0.2497, 0.3736), (13.32, -0.3523, 8.09), (13.32, 11.85, -13.19), (13.32, 11.85, -13.19), (13.32, 8.599, -15.05), (13.32, 8.599, -15.05), (17.07, -0.2497, 0.3736), (17.07, 8.599, -15.05), (17.07, 8.599, -15.05), (17.07, -0.3523, 8.09), (17.07, 11.85, -13.19), (17.07, 11.85, -13.19), (13.32, 11.85, -15.72), (13.32, 8.599, -15.72), (17.07, 11.85, -15.72), (17.07, 8.599, -15.72), (13.32, 11.85, -19.64), (13.32, 8.599, -19.64), (17.07, 11.85, -19.64), (17.07, 8.599, -19.64), (-10.9, 11.85, -15.72), (-10.9, 8.599, -15.72), (-10.9, 11.85, -19.64), (-10.9, 8.599, -19.64), (-15.36, 11.85, -15.72), (-15.36, 8.599, -15.72), (-15.36, 11.85, -19.64), (-15.36, 8.599, -19.64), (-10.9, 11.85, -2.284), (-10.9, 10.24, -2.284), (-15.36, 11.85, -2.284), (-15.36, 10.24, -2.284), (-10.9, 10.24, -15.72), (-15.36, 10.24, -15.72), (-10.9, 10.24, -2.284), (-15.36, 10.24, -2.284), (-26.63, 11.85, -2.284), (-26.63, 11.85, -15.72), (-26.63, 10.24, -2.284), (-26.63, 10.24, -15.72), (13.32, 11.85, -13.19), (13.32, 8.599, -15.05), (17.07, 11.85, -13.19), (17.07, 8.599, -15.05), (13.32, 11.85, -15.72), (13.32, 11.85, -15.72), (13.32, 11.85, -15.72), (13.32, 11.85, -15.72), (13.32, 8.599, -15.72), (13.32, 8.599, -15.72), (13.32, 8.599, -15.72), (13.32, 8.599, -15.72), (17.07, 11.85, -15.72), (17.07, 11.85, -15.72), (17.07, 11.85, -15.72), (17.07, 8.599, -15.72), (17.07, 8.599, -15.72), (17.07, 8.599, -15.72), (13.32, 11.85, -19.64), (13.32, 11.85, -19.64), (13.32, 11.85, -19.64), (13.32, 8.599, -19.64), (13.32, 8.599, -19.64), (13.32, 8.599, -19.64), (17.07, 11.85, -19.64), (17.07, 11.85, -19.64), (17.07, 8.599, -19.64), (17.07, 8.599, -19.64), (-10.9, 11.85, -15.72), (-10.9, 11.85, -15.72), (-10.9, 11.85, -15.72), (-10.9, 11.85, -15.72), (-10.9, 8.599, -15.72), (-10.9, 8.599, -15.72), (-10.9, 8.599, -15.72), (-10.9, 11.85, -19.64), (-10.9, 11.85, -19.64), (-10.9, 11.85, -19.64), (-10.9, 8.599, -19.64), (-10.9, 8.599, -19.64), (-10.9, 8.599, -19.64), (-15.36, 11.85, -15.72), (-15.36, 11.85, -15.72), (-15.36, 11.85, -15.72), (-15.36, 11.85, -15.72), (-15.36, 8.599, -15.72), (-15.36, 8.599, -15.72), (-15.36, 11.85, -19.64), (-15.36, 11.85, -19.64), (-15.36, 8.599, -19.64), (-15.36, 8.599, -19.64), (-10.9, 11.85, -2.284), (-10.9, 11.85, -2.284), (-15.36, 11.85, -2.284), (-15.36, 11.85, -2.284), (-15.36, 11.85, -2.284), (-10.9, 10.24, -15.72), (-10.9, 10.24, -15.72), (-10.9, 10.24, -2.284), (-15.36, 10.24, -15.72), (-15.36, 10.24, -15.72), (-15.36, 10.24, -15.72), (-15.36, 10.24, -2.284), (-15.36, 10.24, -2.284), (-26.63, 11.85, -2.284), (-26.63, 11.85, -2.284), (-26.63, 11.85, -15.72), (-26.63, 11.85, -15.72), (-26.63, 10.24, -2.284), (-26.63, 10.24, -2.284), (-26.63, 10.24, -15.72), (-26.63, 10.24, -15.72)], [], [(9, 10, 12, 8), (2, 13, 15, 14), (6, 16, 18, 17), (4, 19, 11, 0), (93, 89, 95, 97), (61, 64, 75, 73), (1, 50, 60, 53), (5, 7, 65, 62), (51, 3, 57, 63), (49, 48, 52, 56), (74, 69, 66, 72), (54, 22, 26, 67), (23, 58, 70, 27), (55, 68, 84, 77), (87, 81, 94, 98), (24, 71, 86, 83), (25, 59, 82, 88), (21, 20, 76, 80), (85, 31, 35, 96), (78, 30, 34, 90), (114, 118, 116, 112), (37, 99, 101, 39), (104, 79, 100, 106), (28, 91, 102, 36), (108, 111, 117, 119), (107, 105, 42, 110), (92, 109, 47, 115), (33, 29, 40, 41), (43, 103, 113, 46), (38, 32, 45, 44)])
_uv = me_cube.uv_layers.new(name='UVMap')
_uv.uv.foreach_set('vector', [0.3238, 0.5448, 6.426, -10.09, 4.799, -11.03, 0.3752, -3.313, 0.1622, 0.6868, 0.1622, -7.027, 2.037, -7.027, 2.037, 0.6868, 0.3752, 0.6868, 4.799, -7.027, 6.426, -6.094, 0.3238, 4.545, 0.0372, 0.5448, 0.0372, -10.09, -1.838, -10.09, -1.838, 0.5448, 0.7994, 0.6376, 2.426, 0.6376, 2.426, -1.322, 0.7994, -1.322, 0.4258, 0.6376, -1.201, 0.6376, -1.201, -1.322, 0.4258, -1.322, 0.1622, 0.9061, 2.037, 0.9061, 2.037, -0.3624, 0.1622, -0.3624, 0.4259, 0.9061, -1.201, -0.02677, -1.201, -0.3624, 0.4258, -0.3624, 0.0372, 0.9732, -1.838, 0.9732, -1.838, 0.6376, 0.0372, 0.6376, 0.7994, 0.9732, 2.426, 1.906, 2.426, 0.6376, 0.7994, 0.6376, 0.0372, 0.7994, -1.838, 0.7994, -1.838, 2.426, 0.0372, 2.426, 0.1622, 0.6376, 2.037, 0.6376, 2.037, -1.322, 0.1622, -1.322, 0.0372, 0.6376, -1.838, 0.6376, -1.838, -1.322, 0.0372, -1.322, 0.1622, 0.6376, 0.1622, -1.322, -11.95, -1.322, -11.95, 0.6376, 0.0524, 0.6779, 0.0524, 2.638, -2.182, 2.638, -2.182, 0.6779, 0.1622, 0.4258, 0.1622, -1.201, -11.95, -1.201, -11.95, 0.4258, 0.1622, 0.6779, 0.1622, 2.638, -11.95, 2.638, -11.95, 0.6779, 0.1622, 0.7994, 0.1622, 2.426, -11.95, 2.426, -11.95, 0.7994, 0.0524, 0.4258, 0.0524, -1.201, -2.182, -1.201, -2.182, 0.4258, 0.0524, 0.6376, 0.0524, -1.322, -2.182, -1.322, -2.182, 0.6376, 0.4258, 0.6376, -0.3779, 0.6376, -0.3779, 7.358, 0.4259, 7.358, 0.0524, 0.6221, 0.0524, 1.426, -2.182, 1.426, -2.182, 0.6221, 0.6221, 0.6376, 1.426, 0.6376, 1.426, 7.358, 0.6221, 7.358, 0.0524, 0.6376, -2.182, 0.6376, -2.182, 7.358, 0.0524, 7.358, 0.8176, 0.6376, 0.8176, 7.358, -4.817, 7.358, -4.817, 0.6376, 0.8176, 0.6376, 3.052, 0.6376, 3.052, 7.358, 0.8176, 7.358, 0.8176, 0.4258, 0.8176, -0.3779, -4.817, -0.3779, -4.817, 0.4258, 0.8176, 0.7994, 3.052, 0.7994, 3.052, 1.622, 0.8176, 1.622, 0.8176, 0.6221, 0.8176, 1.426, -4.817, 1.426, -4.817, 0.6221, 0.8176, 0.3581, 0.8176, -6.362, -4.817, -6.362, -4.817, 0.3581])
me_cube.materials.append(mat_material_004)
me_cube.use_remesh_preserve_volume = False
me_cube.use_remesh_preserve_attributes = False
me_cube.use_mirror_vertex_groups = False
me_cube.update()
me_plane_001 = bpy.data.meshes.new('Plane.001')
me_plane_001.from_pydata([(-30.0, 1.311e-06, 30.0), (-23.33, 1.311e-06, 30.0), (-16.67, 1.311e-06, 30.0), (-10.0, 1.311e-06, 30.0), (-3.333, 1.311e-06, 30.0), (3.333, 1.311e-06, 30.0), (10.0, 1.311e-06, 30.0), (16.67, 1.311e-06, 30.0), (23.33, 1.311e-06, 30.0), (30.0, 1.311e-06, 30.0), (-30.0, 1.02e-06, 23.33), (30.0, 1.02e-06, 23.33), (-30.0, 7.285e-07, 16.67), (30.0, 7.285e-07, 16.67), (-30.0, 4.371e-07, 10.0), (30.0, 4.371e-07, 10.0), (-30.0, 1.457e-07, 3.333), (30.0, 1.457e-07, 3.333), (-30.0, -1.457e-07, -3.333), (30.0, -1.457e-07, -3.333), (-30.0, -4.371e-07, -10.0), (30.0, -4.371e-07, -10.0), (-30.0, -7.285e-07, -16.67), (30.0, -7.285e-07, -16.67), (-30.0, -1.02e-06, -23.33), (30.0, -1.02e-06, -23.33), (-30.0, -1.311e-06, -30.0), (-23.33, -1.311e-06, -30.0), (-16.67, -1.311e-06, -30.0), (-10.0, -1.311e-06, -30.0), (-3.333, -1.311e-06, -30.0), (3.333, -1.311e-06, -30.0), (10.0, -1.311e-06, -30.0), (16.67, -1.311e-06, -30.0), (23.33, -1.311e-06, -30.0), (30.0, -1.311e-06, -30.0), (-30.0, 3.0, 30.0), (-23.33, 3.0, 30.0), (-16.67, 3.0, 30.0), (-10.0, 3.0, 30.0), (-3.333, 3.0, 30.0), (3.333, 3.0, 30.0), (10.0, 3.0, 30.0), (16.67, 3.0, 30.0), (23.33, 3.0, 30.0), (30.0, 3.0, 30.0), (-30.0, 3.0, 23.33), (30.0, 3.0, 23.33), (-30.0, 3.0, 16.67), (30.0, 3.0, 16.67), (-30.0, 3.0, 10.0), (30.0, 3.0, 10.0), (-30.0, 3.0, 3.333), (30.0, 3.0, 3.333), (-30.0, 3.0, -3.333), (30.0, 3.0, -3.333), (-30.0, 3.0, -10.0), (30.0, 3.0, -10.0), (-30.0, 3.0, -16.67), (30.0, 3.0, -16.67), (-30.0, 3.0, -23.33), (30.0, 3.0, -23.33), (-30.0, 3.0, -30.0), (-23.33, 3.0, -30.0), (-16.67, 3.0, -30.0), (-10.0, 3.0, -30.0), (-3.333, 3.0, -30.0), (3.333, 3.0, -30.0), (10.0, 3.0, -30.0), (16.67, 3.0, -30.0), (23.33, 3.0, -30.0), (30.0, 3.0, -30.0), (30.0, 3.0, -30.0), (30.0, -1.311e-06, -30.0), (30.0, 3.0, 30.0), (30.0, 1.311e-06, 30.0), (-30.0, 3.0, 30.0), (-30.0, 1.311e-06, 30.0), (-30.0, -1.311e-06, -30.0), (-30.0, 3.0, -30.0), (-30.0, 1.311e-06, 30.0), (-23.33, 1.311e-06, 30.0), (-16.67, 1.311e-06, 30.0), (-10.0, 1.311e-06, 30.0), (-3.333, 1.311e-06, 30.0), (3.333, 1.311e-06, 30.0), (10.0, 1.311e-06, 30.0), (16.67, 1.311e-06, 30.0), (23.33, 1.311e-06, 30.0), (30.0, 1.311e-06, 30.0), (-30.0, 1.02e-06, 23.33), (-23.33, 1.02e-06, 23.33), (-16.67, 1.02e-06, 23.33), (-10.0, 1.02e-06, 23.33), (-3.333, 1.02e-06, 23.33), (3.333, 1.02e-06, 23.33), (10.0, 1.02e-06, 23.33), (16.67, 1.02e-06, 23.33), (23.33, 1.02e-06, 23.33), (30.0, 1.02e-06, 23.33), (-30.0, 7.285e-07, 16.67), (-23.33, 7.285e-07, 16.67), (-16.67, 7.285e-07, 16.67), (-10.0, 7.285e-07, 16.67), (-3.333, 7.285e-07, 16.67), (3.333, 7.285e-07, 16.67), (10.0, 7.285e-07, 16.67), (16.67, 7.285e-07, 16.67), (23.33, 7.285e-07, 16.67), (30.0, 7.285e-07, 16.67), (-30.0, 4.371e-07, 10.0), (-23.33, 4.371e-07, 10.0), (-16.67, 4.371e-07, 10.0), (-10.0, 4.371e-07, 10.0), (-3.333, 4.371e-07, 10.0), (3.333, 4.371e-07, 10.0), (10.0, 4.371e-07, 10.0), (16.67, 4.371e-07, 10.0), (23.33, 4.371e-07, 10.0), (30.0, 4.371e-07, 10.0), (-30.0, 1.457e-07, 3.333), (-23.33, 1.457e-07, 3.333), (-16.67, 1.457e-07, 3.333), (-10.0, 1.457e-07, 3.333), (-3.333, 1.457e-07, 3.333), (3.333, 1.457e-07, 3.333), (10.0, 1.457e-07, 3.333), (16.67, 1.457e-07, 3.333), (23.33, 1.457e-07, 3.333), (30.0, 1.457e-07, 3.333), (-30.0, -1.457e-07, -3.333), (-23.33, -1.457e-07, -3.333), (-16.67, -1.457e-07, -3.333), (-10.0, -1.457e-07, -3.333), (-3.333, -1.457e-07, -3.333), (3.333, -1.457e-07, -3.333), (10.0, -1.457e-07, -3.333), (16.67, -1.457e-07, -3.333), (23.33, -1.457e-07, -3.333), (30.0, -1.457e-07, -3.333), (-30.0, -4.371e-07, -10.0), (-23.33, -4.371e-07, -10.0), (-16.67, -4.371e-07, -10.0), (-10.0, -4.371e-07, -10.0), (-3.333, -4.371e-07, -10.0), (3.333, -4.371e-07, -10.0), (10.0, -4.371e-07, -10.0), (16.67, -4.371e-07, -10.0), (23.33, -4.371e-07, -10.0), (30.0, -4.371e-07, -10.0), (-30.0, -7.285e-07, -16.67), (-23.33, -7.285e-07, -16.67), (-16.67, -7.285e-07, -16.67), (-10.0, -7.285e-07, -16.67), (-3.333, -7.285e-07, -16.67), (3.333, -7.285e-07, -16.67), (10.0, -7.285e-07, -16.67), (16.67, -7.285e-07, -16.67), (23.33, -7.285e-07, -16.67), (30.0, -7.285e-07, -16.67), (-30.0, -1.02e-06, -23.33), (-23.33, -1.02e-06, -23.33), (-16.67, -1.02e-06, -23.33), (-10.0, -1.02e-06, -23.33), (-3.333, -1.02e-06, -23.33), (3.333, -1.02e-06, -23.33), (10.0, -1.02e-06, -23.33), (16.67, -1.02e-06, -23.33), (23.33, -1.02e-06, -23.33), (30.0, -1.02e-06, -23.33), (-30.0, -1.311e-06, -30.0), (-23.33, -1.311e-06, -30.0), (-16.67, -1.311e-06, -30.0), (-10.0, -1.311e-06, -30.0), (-3.333, -1.311e-06, -30.0), (3.333, -1.311e-06, -30.0), (10.0, -1.311e-06, -30.0), (16.67, -1.311e-06, -30.0), (23.33, -1.311e-06, -30.0), (30.0, -1.311e-06, -30.0)], [], [(73, 25, 61, 72), (2, 1, 37, 38), (27, 28, 64, 63), (16, 18, 54, 52), (34, 35, 71, 70), (13, 11, 47, 49), (7, 6, 42, 43), (23, 21, 57, 59), (28, 29, 65, 64), (12, 14, 50, 48), (3, 2, 38, 39), (22, 24, 60, 58), (29, 30, 66, 65), (19, 17, 53, 55), (8, 7, 43, 44), (4, 3, 39, 40), (30, 31, 67, 66), (18, 20, 56, 54), (15, 13, 49, 51), (25, 23, 59, 61), (75, 8, 44, 74), (31, 32, 68, 67), (14, 16, 52, 50), (11, 9, 45, 47), (5, 4, 40, 41), (77, 10, 46, 76), (24, 78, 79, 60), (21, 19, 55, 57), (32, 33, 69, 68), (1, 0, 36, 37), (10, 12, 48, 46), (26, 27, 63, 62), (20, 22, 58, 56), (17, 15, 51, 53), (6, 5, 41, 42), (33, 34, 70, 69), (80, 81, 91, 90), (81, 82, 92, 91), (82, 83, 93, 92), (83, 84, 94, 93), (84, 85, 95, 94), (85, 86, 96, 95), (86, 87, 97, 96), (87, 88, 98, 97), (88, 89, 99, 98), (90, 91, 101, 100), (91, 92, 102, 101), (92, 93, 103, 102), (93, 94, 104, 103), (94, 95, 105, 104), (95, 96, 106, 105), (96, 97, 107, 106), (97, 98, 108, 107), (98, 99, 109, 108), (100, 101, 111, 110), (101, 102, 112, 111), (102, 103, 113, 112), (103, 104, 114, 113), (104, 105, 115, 114), (105, 106, 116, 115), (106, 107, 117, 116), (107, 108, 118, 117), (108, 109, 119, 118), (110, 111, 121, 120), (111, 112, 122, 121), (112, 113, 123, 122), (113, 114, 124, 123), (114, 115, 125, 124), (115, 116, 126, 125), (116, 117, 127, 126), (117, 118, 128, 127), (118, 119, 129, 128), (120, 121, 131, 130), (121, 122, 132, 131), (122, 123, 133, 132), (123, 124, 134, 133), (124, 125, 135, 134), (125, 126, 136, 135), (126, 127, 137, 136), (127, 128, 138, 137), (128, 129, 139, 138), (130, 131, 141, 140), (131, 132, 142, 141), (132, 133, 143, 142), (133, 134, 144, 143), (134, 135, 145, 144), (135, 136, 146, 145), (136, 137, 147, 146), (137, 138, 148, 147), (138, 139, 149, 148), (140, 141, 151, 150), (141, 142, 152, 151), (142, 143, 153, 152), (143, 144, 154, 153), (144, 145, 155, 154), (145, 146, 156, 155), (146, 147, 157, 156), (147, 148, 158, 157), (148, 149, 159, 158), (150, 151, 161, 160), (151, 152, 162, 161), (152, 153, 163, 162), (153, 154, 164, 163), (154, 155, 165, 164), (155, 156, 166, 165), (156, 157, 167, 166), (157, 158, 168, 167), (158, 159, 169, 168), (160, 161, 171, 170), (161, 162, 172, 171), (162, 163, 173, 172), (163, 164, 174, 173), (164, 165, 175, 174), (165, 166, 176, 175), (166, 167, 177, 176), (167, 168, 178, 177), (168, 169, 179, 178)])
_uv = me_plane_001.uv_layers.new(name='UVMap')
_uv.uv.foreach_set('vector', [0.5, 0.5, 0.5, 3.833, 2.0, 3.833, 2.0, 0.5, 0.1667, 0.5, -3.167, 0.5, -3.167, 2.0, 0.1667, 2.0, 0.8333, 0.5, 4.167, 0.5, 4.167, 2.0, 0.8333, 2.0, 0.5, 0.1667, 0.5, -3.167, 2.0, -3.167, 2.0, 0.1667, 0.1667, 0.5, 3.5, 0.5, 3.5, 2.0, 0.1667, 2.0, 0.5, 0.8333, 0.5, 4.167, 2.0, 4.167, 2.0, 0.8333, 0.8333, 0.5, -2.5, 0.5, -2.5, 2.0, 0.8333, 2.0, 0.5, 0.1667, 0.5, 3.5, 2.0, 3.5, 2.0, 0.1667, 0.1667, 0.5, 3.5, 0.5, 3.5, 2.0, 0.1667, 2.0, 0.5, 0.8333, 0.5, -2.5, 2.0, -2.5, 2.0, 0.8333, 0.5, 0.5, -2.833, 0.5, -2.833, 2.0, 0.5, 2.0, 0.5, 0.1667, 0.5, -3.167, 2.0, -3.167, 2.0, 0.1667, 0.5, 0.5, 3.833, 0.5, 3.833, 2.0, 0.5, 2.0, 0.5, 0.8333, 0.5, 4.167, 2.0, 4.167, 2.0, 0.8333, 0.1667, 0.5, -3.167, 0.5, -3.167, 2.0, 0.1667, 2.0, 0.8333, 0.5, -2.5, 0.5, -2.5, 2.0, 0.8333, 2.0, 0.8333, 0.5, 4.167, 0.5, 4.167, 2.0, 0.8333, 2.0, 0.5, 0.8333, 0.5, -2.5, 2.0, -2.5, 2.0, 0.8333, 0.5, 0.5, 0.5, 3.833, 2.0, 3.833, 2.0, 0.5, 0.5, 0.8333, 0.5, 4.167, 2.0, 4.167, 2.0, 0.8333, 0.5, 0.5, -2.833, 0.5, -2.833, 2.0, 0.5, 2.0, 0.1667, 0.5, 3.5, 0.5, 3.5, 2.0, 0.1667, 2.0, 0.5, 0.5, 0.5, -2.833, 2.0, -2.833, 2.0, 0.5, 0.5, 0.1667, 0.5, 3.5, 2.0, 3.5, 2.0, 0.1667, 0.1667, 0.5, -3.167, 0.5, -3.167, 2.0, 0.1667, 2.0, 0.5, 0.5, 0.5, -2.833, 2.0, -2.833, 2.0, 0.5, 0.5, 0.8333, 0.5, -2.5, 2.0, -2.5, 2.0, 0.8333, 0.5, 0.5, 0.5, 3.833, 2.0, 3.833, 2.0, 0.5, 0.5, 0.5, 3.833, 0.5, 3.833, 2.0, 0.5, 2.0, 0.8333, 0.5, -2.5, 0.5, -2.5, 2.0, 0.8333, 2.0, 0.5, 0.1667, 0.5, -3.167, 2.0, -3.167, 2.0, 0.1667, 0.5, 0.5, 3.833, 0.5, 3.833, 2.0, 0.5, 2.0, 0.5, 0.5, 0.5, -2.833, 2.0, -2.833, 2.0, 0.5, 0.5, 0.1667, 0.5, 3.5, 2.0, 3.5, 2.0, 0.1667, 0.5, 0.5, -2.833, 0.5, -2.833, 2.0, 0.5, 2.0, 0.8333, 0.5, 4.167, 0.5, 4.167, 2.0, 0.8333, 2.0, 0.5, 0.5, 3.833, 0.5, 3.833, -2.833, 0.5, -2.833, 0.8333, 0.5, 4.167, 0.5, 4.167, -2.833, 0.8333, -2.833, 0.1667, 0.5, 3.5, 0.5, 3.5, -2.833, 0.1667, -2.833, 0.5, 0.5, 3.833, 0.5, 3.833, -2.833, 0.5, -2.833, 0.8333, 0.5, 4.167, 0.5, 4.167, -2.833, 0.8333, -2.833, 0.1667, 0.5, 3.5, 0.5, 3.5, -2.833, 0.1667, -2.833, 0.5, 0.5, 3.833, 0.5, 3.833, -2.833, 0.5, -2.833, 0.8333, 0.5, 4.167, 0.5, 4.167, -2.833, 0.8333, -2.833, 0.1667, 0.5, 3.5, 0.5, 3.5, -2.833, 0.1667, -2.833, 0.5, 0.1667, 3.833, 0.1667, 3.833, -3.167, 0.5, -3.167, 0.8333, 0.1667, 4.167, 0.1667, 4.167, -3.167, 0.8333, -3.167, 0.1667, 0.1667, 3.5, 0.1667, 3.5, -3.167, 0.1667, -3.167, 0.5, 0.1667, 3.833, 0.1667, 3.833, -3.167, 0.5, -3.167, 0.8333, 0.1667, 4.167, 0.1667, 4.167, -3.167, 0.8333, -3.167, 0.1667, 0.1667, 3.5, 0.1667, 3.5, -3.167, 0.1667, -3.167, 0.5, 0.1667, 3.833, 0.1667, 3.833, -3.167, 0.5, -3.167, 0.8333, 0.1667, 4.167, 0.1667, 4.167, -3.167, 0.8333, -3.167, 0.1667, 0.1667, 3.5, 0.1667, 3.5, -3.167, 0.1667, -3.167, 0.5, 0.8333, 3.833, 0.8333, 3.833, -2.5, 0.5, -2.5, 0.8333, 0.8333, 4.167, 0.8333, 4.167, -2.5, 0.8333, -2.5, 0.1667, 0.8333, 3.5, 0.8333, 3.5, -2.5, 0.1667, -2.5, 0.5, 0.8333, 3.833, 0.8333, 3.833, -2.5, 0.5, -2.5, 0.8333, 0.8333, 4.167, 0.8333, 4.167, -2.5, 0.8333, -2.5, 0.1667, 0.8333, 3.5, 0.8333, 3.5, -2.5, 0.1667, -2.5, 0.5, 0.8333, 3.833, 0.8333, 3.833, -2.5, 0.5, -2.5, 0.8333, 0.8333, 4.167, 0.8333, 4.167, -2.5, 0.8333, -2.5, 0.1667, 0.8333, 3.5, 0.8333, 3.5, -2.5, 0.1667, -2.5, 0.5, 0.5, 3.833, 0.5, 3.833, -2.833, 0.5, -2.833, 0.8333, 0.5, 4.167, 0.5, 4.167, -2.833, 0.8333, -2.833, 0.1667, 0.5, 3.5, 0.5, 3.5, -2.833, 0.1667, -2.833, 0.5, 0.5, 3.833, 0.5, 3.833, -2.833, 0.5, -2.833, 0.8333, 0.5, 4.167, 0.5, 4.167, -2.833, 0.8333, -2.833, 0.1667, 0.5, 3.5, 0.5, 3.5, -2.833, 0.1667, -2.833, 0.5, 0.5, 3.833, 0.5, 3.833, -2.833, 0.5, -2.833, 0.8333, 0.5, 4.167, 0.5, 4.167, -2.833, 0.8333, -2.833, 0.1667, 0.5, 3.5, 0.5, 3.5, -2.833, 0.1667, -2.833, 0.5, 0.1667, 3.833, 0.1667, 3.833, -3.167, 0.5, -3.167, 0.8333, 0.1667, 4.167, 0.1667, 4.167, -3.167, 0.8333, -3.167, 0.1667, 0.1667, 3.5, 0.1667, 3.5, -3.167, 0.1667, -3.167, 0.5, 0.1667, 3.833, 0.1667, 3.833, -3.167, 0.5, -3.167, 0.8333, 0.1667, 4.167, 0.1667, 4.167, -3.167, 0.8333, -3.167, 0.1667, 0.1667, 3.5, 0.1667, 3.5, -3.167, 0.1667, -3.167, 0.5, 0.1667, 3.833, 0.1667, 3.833, -3.167, 0.5, -3.167, 0.8333, 0.1667, 4.167, 0.1667, 4.167, -3.167, 0.8333, -3.167, 0.1667, 0.1667, 3.5, 0.1667, 3.5, -3.167, 0.1667, -3.167, 0.5, 0.8333, 3.833, 0.8333, 3.833, -2.5, 0.5, -2.5, 0.8333, 0.8333, 4.167, 0.8333, 4.167, -2.5, 0.8333, -2.5, 0.1667, 0.8333, 3.5, 0.8333, 3.5, -2.5, 0.1667, -2.5, 0.5, 0.8333, 3.833, 0.8333, 3.833, -2.5, 0.5, -2.5, 0.8333, 0.8333, 4.167, 0.8333, 4.167, -2.5, 0.8333, -2.5, 0.1667, 0.8333, 3.5, 0.8333, 3.5, -2.5, 0.1667, -2.5, 0.5, 0.8333, 3.833, 0.8333, 3.833, -2.5, 0.5, -2.5, 0.8333, 0.8333, 4.167, 0.8333, 4.167, -2.5, 0.8333, -2.5, 0.1667, 0.8333, 3.5, 0.8333, 3.5, -2.5, 0.1667, -2.5, 0.5, 0.5, 3.833, 0.5, 3.833, -2.833, 0.5, -2.833, 0.8333, 0.5, 4.167, 0.5, 4.167, -2.833, 0.8333, -2.833, 0.1667, 0.5, 3.5, 0.5, 3.5, -2.833, 0.1667, -2.833, 0.5, 0.5, 3.833, 0.5, 3.833, -2.833, 0.5, -2.833, 0.8333, 0.5, 4.167, 0.5, 4.167, -2.833, 0.8333, -2.833, 0.1667, 0.5, 3.5, 0.5, 3.5, -2.833, 0.1667, -2.833, 0.5, 0.5, 3.833, 0.5, 3.833, -2.833, 0.5, -2.833, 0.8333, 0.5, 4.167, 0.5, 4.167, -2.833, 0.8333, -2.833, 0.1667, 0.5, 3.5, 0.5, 3.5, -2.833, 0.1667, -2.833, 0.5, 0.1667, 3.833, 0.1667, 3.833, -3.167, 0.5, -3.167, 0.8333, 0.1667, 4.167, 0.1667, 4.167, -3.167, 0.8333, -3.167, 0.1667, 0.1667, 3.5, 0.1667, 3.5, -3.167, 0.1667, -3.167, 0.5, 0.1667, 3.833, 0.1667, 3.833, -3.167, 0.5, -3.167, 0.8333, 0.1667, 4.167, 0.1667, 4.167, -3.167, 0.8333, -3.167, 0.1667, 0.1667, 3.5, 0.1667, 3.5, -3.167, 0.1667, -3.167, 0.5, 0.1667, 3.833, 0.1667, 3.833, -3.167, 0.5, -3.167, 0.8333, 0.1667, 4.167, 0.1667, 4.167, -3.167, 0.8333, -3.167, 0.1667, 0.1667, 3.5, 0.1667, 3.5, -3.167, 0.1667, -3.167, 0.5, 0.8333, 3.833, 0.8333, 3.833, -2.5, 0.5, -2.5, 0.8333, 0.8333, 4.167, 0.8333, 4.167, -2.5, 0.8333, -2.5, 0.1667, 0.8333, 3.5, 0.8333, 3.5, -2.5, 0.1667, -2.5, 0.5, 0.8333, 3.833, 0.8333, 3.833, -2.5, 0.5, -2.5, 0.8333, 0.8333, 4.167, 0.8333, 4.167, -2.5, 0.8333, -2.5, 0.1667, 0.8333, 3.5, 0.8333, 3.5, -2.5, 0.1667, -2.5, 0.5, 0.8333, 3.833, 0.8333, 3.833, -2.5, 0.5, -2.5, 0.8333, 0.8333, 4.167, 0.8333, 4.167, -2.5, 0.8333, -2.5, 0.1667, 0.8333, 3.5, 0.8333, 3.5, -2.5, 0.1667, -2.5])
me_plane_001.materials.append(mat_material)
me_plane_001.use_remesh_preserve_volume = False
me_plane_001.use_remesh_preserve_attributes = False
me_plane_001.use_mirror_vertex_groups = False
me_plane_001.update()

# ---- objects
ob_cylinder = bpy.data.objects.new('Cylinder', me_cylinder)
ob_cube_001 = bpy.data.objects.new('Cube.001', me_cube_001)
ob_cube = bpy.data.objects.new('Cube', me_cube)
ob_plane_001 = bpy.data.objects.new('Plane.001', me_plane_001)

# ---- transforms, parenting, visibility, modifiers, constraints
ob_cylinder.location = (0.0, 0.0, 0.0)
ob_cylinder.rotation_euler = (1.571, 0.0, 0.0)
ob_cylinder.lineart.crease_threshold = 0.0
ob_cube_001.location = (0.0, 0.0, 0.0)
ob_cube_001.rotation_euler = (1.571, 0.0, 0.0)
ob_cube_001.lineart.crease_threshold = 0.0
ob_cube.location = (0.0, 0.0, 0.0)
ob_cube.rotation_euler = (1.571, 0.0, 0.0)
ob_cube.lineart.crease_threshold = 0.0
ob_plane_001.location = (0.0, 0.0, 0.0)
ob_plane_001.rotation_euler = (1.571, -0.0, 0.0)
ob_plane_001.lineart.crease_threshold = 0.0

# ---- collection membership
col_collection_1.objects.link(ob_cylinder)
col_collection_11.objects.link(ob_cube_001)
col_collection_11.objects.link(ob_cube)
col_collection_11.objects.link(ob_plane_001)

# ---- scene / render settings (as saved in the file)
scene.frame_start = 1; scene.frame_end = 250; scene.frame_set(1)
scene.render.engine = 'BLENDER_EEVEE_NEXT'
scene.render.resolution_percentage = 50
scene.render.dither_intensity = 0.0
scene.cycles.use_denoising = False
scene.cycles.samples = 128
scene.cycles.sampling_pattern = 'TABULATED_SOBOL'
scene.cycles.light_sampling_threshold = 0.0
scene.cycles.use_adaptive_sampling = False
scene.cycles.use_light_tree = False
scene.cycles.blur_glossy = 0.0
scene.cycles.sample_clamp_indirect = 0.0
scene.view_settings.view_transform = 'Standard'
bpy.context.view_layer.update()

# ---- added for rendering (the .blend has no active camera and no usable light): camera, sun
cam_auto = bpy.data.cameras.new('AutoCamera')
cam_auto.lens = 50.0
cam_auto.sensor_width = 36.0
cam_auto.clip_end = 1391.99
ob_auto_camera = bpy.data.objects.new('AutoCamera', cam_auto)
scene.collection.objects.link(ob_auto_camera)
ob_auto_camera.location = (79.3158, -95.1789, 69.2023)
ob_auto_camera.rotation_euler = (1.09748, -7.21219e-08, 0.694738)
scene.camera = ob_auto_camera
light_auto_sun = bpy.data.lights.new('AutoSun', 'SUN')
light_auto_sun.energy = 3.0
light_auto_sun.angle = 0.0523599
ob_auto_sun = bpy.data.objects.new('AutoSun', light_auto_sun)
scene.collection.objects.link(ob_auto_sun)
ob_auto_sun.rotation_euler = (0.872665, 0.174533, 0.523599)
bpy.context.view_layer.update()
